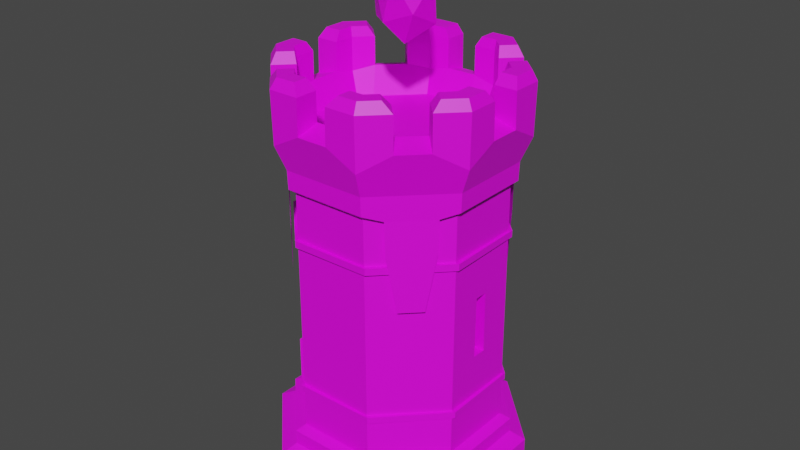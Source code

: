 # Source: LightningTower1.blend  (saved by Blender 2.81.16; exported with 4.5.12 LTS)
import bpy
from mathutils import Matrix  # noqa: F401  (used for matrix-valued properties, if any)

bpy.ops.wm.read_factory_settings(use_empty=True)
scene = bpy.context.scene
scene.name = 'Scene'

# ---- collections
col_collection = bpy.data.collections.new('Collection'); scene.collection.children.link(col_collection)

# ---- images (referenced by path relative to the original .blend; pixels are not part of the script)
import os
ASSET_DIR = os.environ.get("B2B_ASSET_DIR", "")  # directory of the original .blend (textures are referenced by path, not embedded)
HERE = os.path.dirname(os.path.abspath(__file__))  # packed textures are extracted next to this script under _unpacked/

def load_image(name, relpath, width, height, colorspace="sRGB"):
    """Load a texture the original file referenced (path relative to the .blend, or extracted next to this script)."""
    p = next((c for c in (os.path.join(HERE, relpath), os.path.join(ASSET_DIR, relpath)) if relpath and os.path.exists(c)), "")
    if p:
        img = bpy.data.images.load(p, check_existing=True)
        img.name = name
    else:  # same state as the original file: an image datablock whose file is absent (Cycles renders it pink)
        img = bpy.data.images.new(name, width, height)
        img.source = "FILE"
        img.filepath = "//" + (relpath or name)
    img.colorspace_settings.name = colorspace
    return img
img_colorpalette_png_001 = load_image('ColorPalette.png.001', 'ColorPalette.png', 1024, 1024, 'sRGB')

# ---- materials (node trees are filled in below, after node groups)
mat_material_002 = bpy.data.materials.new('Material.002')
mat_material_002.use_transparent_shadow = False

# ---- material node trees
mat_material_002.use_nodes = True; mat_material_002.node_tree.nodes.clear()
_N = mat_material_002.node_tree.nodes; _L = mat_material_002.node_tree.links
n0 = _N.new('ShaderNodeOutputMaterial'); n0.name = 'Material Output'; n0.location = (300, 300)
n1 = _N.new('ShaderNodeBsdfPrincipled'); n1.name = 'Principled BSDF'; n1.location = (10, 300)
n1.distribution = 'GGX'
n1.subsurface_method = 'BURLEY'
n1.inputs[3].default_value = 1.45
n1.inputs[27].default_value = (0.0, 0.0, 0.0, 1.0)
n1.inputs[28].default_value = 1.0
n2 = _N.new('ShaderNodeTexImage'); n2.name = 'Image Texture'; n2.location = (-356, 231)
n2.image = img_colorpalette_png_001
_L.new(n1.outputs[0], n0.inputs[0])
_L.new(n2.outputs[0], n1.inputs[0])
n0.is_active_output = True

# ---- world
world_world = bpy.data.worlds.new('World'); scene.world = world_world
world_world.use_nodes = True; world_world.node_tree.nodes.clear()
_N = world_world.node_tree.nodes; _L = world_world.node_tree.links
n0 = _N.new('ShaderNodeOutputWorld'); n0.name = 'World Output'; n0.location = (300, 300)
n1 = _N.new('ShaderNodeBackground'); n1.name = 'Background'; n1.location = (10, 300)
n1.inputs[0].default_value = (0.05088, 0.05088, 0.05088, 1.0)
_L.new(n1.outputs[0], n0.inputs[0])
n0.is_active_output = True
world_world.color = (0.05088, 0.05088, 0.05088)
world_world.use_sun_shadow = False
world_world.sun_shadow_jitter_overblur = 0.0

# ---- meshes
me_cylinder_003 = bpy.data.meshes.new('Cylinder.003')
me_cylinder_003.from_pydata([(0.3556, 0.9245, -2.895), (0.3556, 0.9245, -0.8954), (0.9046, 0.3913, -2.895), (0.9046, 0.3913, -0.8954), (0.9157, -0.374, -2.895), (0.9157, -0.374, -0.8954), (0.3824, -0.923, -2.895), (0.3824, -0.923, -0.8954), (-0.3829, -0.9341, -2.895), (-0.3829, -0.9341, -0.8954), (-0.9319, -0.4008, -2.895), (-0.9319, -0.4008, -0.8954), (-0.943, 0.3645, -2.895), (-0.943, 0.3645, -0.8954), (-0.4097, 0.9135, -2.895), (-0.4097, 0.9135, -0.8954), (-0.4833, 1.125, -69.4), (-0.4833, 1.125, -84.74), (-1.145, 0.462, -69.4), (-1.145, 0.462, -84.74), (-1.143, -0.4744, -69.4), (-1.143, -0.4744, -84.74), (-0.4805, -1.136, -69.4), (-0.4805, -1.136, -84.74), (0.4559, -1.135, -69.4), (0.4559, -1.135, -84.74), (1.117, -0.4716, -69.4), (1.117, -0.4716, -84.74), (1.116, 0.4648, -69.4), (1.116, 0.4648, -84.74), (0.4531, 1.126, -69.4), (0.4531, 1.126, -84.74), (-0.4263, 0.9881, -67.24), (-1.008, 0.4055, -67.24), (-1.007, -0.4175, -67.24), (0.399, -0.9976, -67.24), (0.9802, -0.415, -67.24), (-0.4239, -0.9986, -67.24), (0.9792, 0.4079, -67.24), (0.3966, 0.9891, -67.24), (-0.08271, 0.892, -34.61), (-0.9105, 0.06204, -34.61), (-0.9105, -0.0738, -34.61), (0.8831, -0.07158, -34.61), (0.8831, 0.06425, -34.61), (0.05313, 0.892, -34.61), (-0.4263, 0.9881, -62.84), (-1.008, 0.4055, -62.84), (-1.007, -0.4175, -62.84), (0.399, -0.9976, -62.84), (0.9802, -0.415, -62.84), (-0.4239, -0.9986, -62.84), (0.9792, 0.4079, -62.84), (0.3966, 0.9891, -62.84), (-0.4117, 0.9529, 19.75), (-0.9723, 0.3909, 19.75), (-0.9713, -0.4028, 19.75), (0.3844, -0.9624, 19.75), (0.9449, -0.4005, 19.75), (-0.4094, -0.9634, 19.75), (0.944, 0.3933, 19.75), (0.382, 0.9538, 19.75), (-0.45, 1.045, 27.15), (-1.064, 0.4289, 27.15), (-1.063, -0.4411, 27.15), (0.4226, -1.054, 27.15), (1.037, -0.4385, 27.15), (-0.4474, -1.055, 27.15), (1.036, 0.4315, 27.15), (0.42, 1.046, 27.15), (-0.3645, 0.8394, 42.32), (-0.8587, 0.344, 42.32), (-0.8578, -0.3556, 42.32), (0.3372, -0.8489, 42.32), (0.8313, -0.3536, 42.32), (-0.3625, -0.8498, 42.32), (0.8305, 0.3461, 42.32), (0.3351, 0.8402, 42.32), (-0.1586, -1.071, 32.0), (0.1338, -1.07, 32.0), (-0.1588, -0.8495, 42.32), (0.1336, -0.8492, 42.32), (0.6376, -0.8609, 32.0), (0.8441, -0.6539, 32.0), (0.481, -0.7048, 42.32), (0.6875, -0.4977, 42.32), (1.052, -0.1497, 32.0), (1.052, 0.1427, 32.0), (0.8311, -0.1499, 42.32), (0.8307, 0.1425, 42.32), (0.8425, 0.6465, 32.0), (0.6355, 0.853, 32.0), (0.6863, 0.4899, 42.32), (0.4793, 0.6964, 42.32), (0.1312, 1.061, 32.0), (-0.1612, 1.061, 32.0), (0.1315, 0.84, 42.32), (-0.1609, 0.8396, 42.32), (-0.6649, 0.8514, 32.0), (-0.8714, 0.6444, 32.0), (-0.5084, 0.6952, 42.32), (-0.7149, 0.4882, 42.32), (-1.08, 0.1401, 32.0), (-1.079, -0.1523, 32.0), (-0.8584, 0.1404, 42.32), (-0.8581, -0.152, 42.32), (-0.8698, -0.656, 32.0), (-0.6628, -0.8625, 32.0), (-0.7136, -0.4995, 42.32), (-0.5066, -0.706, 42.32), (-0.8666, 0.6395, 42.32), (-1.073, 0.4325, 42.32), (-1.072, -0.1523, 42.32), (-1.072, -0.4447, 42.32), (0.8392, -0.6491, 42.32), (1.046, -0.4421, 42.32), (0.1338, -1.063, 42.32), (0.4262, -1.063, 42.32), (0.6306, 0.8481, 42.32), (0.4236, 1.055, 42.32), (-0.658, -0.8577, 42.32), (-0.451, -1.064, 42.32), (1.045, 0.1427, 42.32), (1.045, 0.4351, 42.32), (-0.1612, 1.054, 42.32), (-0.4536, 1.054, 42.32), (-0.1586, -1.064, 42.32), (0.6327, -0.8561, 42.32), (1.045, -0.1497, 42.32), (0.8376, 0.6416, 42.32), (0.1312, 1.054, 42.32), (-0.6601, 0.8465, 42.32), (-1.073, 0.1401, 42.32), (-0.865, -0.6512, 42.32), (-0.6739, 0.4175, 25.47), (-0.781, 0.3114, 25.47), (-0.7797, -0.1734, 25.71), (-0.7817, -0.3242, 25.71), (0.6468, -0.4273, 25.47), (0.7539, -0.3212, 25.47), (0.1547, -0.7715, 25.71), (0.305, -0.7721, 25.47), (0.4093, 0.6565, 25.71), (0.3033, 0.7646, 25.71), (-0.4366, -0.6661, 25.71), (-0.3308, -0.7738, 25.71), (0.7528, 0.1637, 25.71), (0.7542, 0.3146, 25.71), (-0.1821, 0.7621, 25.71), (-0.3322, 0.7625, 25.47), (-0.18, -0.772, 25.71), (0.4106, -0.6645, 25.47), (0.7533, -0.1712, 25.71), (0.6463, 0.42, 25.71), (0.1526, 0.7621, 25.71), (-0.4378, 0.6548, 25.47), (-0.7808, 0.1616, 25.71), (-0.6737, -0.4295, 25.71), (-0.4095, 0.9475, 14.23), (-0.07747, 0.892, -16.02), (-0.9105, 0.05682, -16.02), (-0.967, 0.3887, 14.23), (-0.9105, -0.06856, -16.02), (-0.966, -0.4006, 14.23), (0.3822, -0.9571, 14.23), (0.8831, -0.06637, -16.02), (0.9396, -0.3983, 14.23), (-0.4072, -0.9581, 14.23), (0.9386, 0.3911, 14.23), (0.8831, 0.05901, -16.02), (0.04792, 0.892, -16.02), (0.3798, 0.9485, 14.23), (-0.7153, 0.4886, 33.92), (-0.8574, 0.3435, 32.39), (-0.8587, -0.152, 33.92), (-0.8565, -0.3551, 32.39), (0.6879, -0.4982, 33.92), (0.83, -0.353, 32.39), (0.1335, -0.8498, 33.92), (0.3366, -0.8476, 32.39), (0.4798, 0.6968, 33.92), (0.3346, 0.8389, 32.39), (-0.5071, -0.7064, 33.92), (-0.3619, -0.8485, 32.39), (0.8313, 0.1424, 33.92), (0.8291, 0.3455, 32.39), (-0.1609, 0.8402, 33.92), (-0.364, 0.838, 32.39), (-0.1588, -0.8502, 33.92), (0.4815, -0.7052, 33.92), (0.8317, -0.1499, 33.92), (0.6867, 0.4904, 33.92), (0.1315, 0.8406, 33.92), (-0.5088, 0.6956, 33.92), (-0.8591, 0.1404, 33.92), (-0.7141, -0.4999, 33.92), (-0.1861, 0.7657, 25.71), (-0.7835, 0.164, 25.71), (0.1577, -0.7744, 25.71), (0.7555, -0.173, 25.71), (-0.9105, 0.3692, -61.61), (-0.9105, -0.3809, -61.61), (-0.3876, -0.9016, -61.61), (0.3625, -0.9016, -61.61), (0.8831, -0.3787, -61.61), (-0.3898, 0.892, -61.61), (-0.9105, 0.362, 12.78), (-0.9105, -0.3737, 12.78), (-0.3805, -0.9016, 12.78), (0.3553, -0.9016, 12.78), (0.8831, -0.3716, 12.78), (-0.3826, 0.892, 12.78), (-0.5307, 0.06251, -34.87), (-0.5306, -0.07333, -34.87), (-0.5181, 0.0573, -16.28), (-0.518, -0.06809, -16.28), (0.05357, 0.54, -34.85), (-0.08227, 0.5399, -34.85), (0.04836, 0.5274, -16.26), (-0.07703, 0.5273, -16.26), (0.5226, -0.07203, -34.86), (0.5225, 0.0638, -34.86), (0.51, -0.06682, -16.27), (0.5099, 0.05856, -16.27), (0.3556, 0.9245, -49.43), (0.3556, 0.9245, -47.43), (0.9046, 0.3913, -49.43), (0.9046, 0.3913, -47.43), (0.9157, -0.374, -49.43), (0.9157, -0.374, -47.43), (0.3824, -0.923, -49.43), (0.3824, -0.923, -47.43), (-0.3829, -0.9341, -49.43), (-0.3829, -0.9341, -47.43), (-0.9319, -0.4008, -49.43), (-0.9319, -0.4008, -47.43), (-0.943, 0.3645, -49.43), (-0.943, 0.3645, -47.43), (-0.4097, 0.9135, -49.43), (-0.4097, 0.9135, -47.43), (0.8831, 0.3714, -61.61), (0.3603, 0.892, -61.61), (0.8831, 0.3642, 12.78), (0.3531, 0.892, 12.78), (-0.8779, 0.563, 45.23), (-1.027, 0.4135, 45.23), (-1.024, -0.2179, 45.23), (-1.023, -0.4245, 45.23), (0.8509, -0.5702, 45.23), (0.9983, -0.4225, 45.23), (0.2156, -1.003, 45.23), (0.4011, -1.003, 45.23), (0.555, 0.8593, 45.23), (0.4048, 1.009, 45.23), (-0.5621, -0.8719, 45.23), (-0.4272, -1.007, 45.23), (0.998, 0.206, 45.23), (0.9978, 0.4156, 45.23), (-0.2047, 1.022, 45.23), (-0.4402, 1.021, 45.23), (-0.2365, -1.006, 45.23), (0.5321, -0.8713, 45.23), (0.998, -0.2138, 45.23), (0.8494, 0.5636, 45.23), (0.1928, 1.009, 45.23), (-0.6064, 0.8546, 45.23), (-1.027, 0.2024, 45.23), (-0.8772, -0.5704, 45.23), (-0.7684, 0.4537, 45.23), (-0.8722, 0.3496, 45.23), (-0.8723, -0.2177, 45.23), (-0.8721, -0.3616, 45.23), (0.7426, -0.4622, 45.23), (0.8453, -0.3593, 45.23), (0.2154, -0.8669, 45.23), (0.3446, -0.8667, 45.23), (0.4452, 0.7493, 45.23), (0.3406, 0.8536, 45.23), (-0.4635, -0.773, 45.23), (-0.3695, -0.8667, 45.23), (0.8444, 0.2059, 45.23), (0.8442, 0.3518, 45.23), (-0.2045, 0.849, 45.23), (-0.3685, 0.8488, 45.23), (-0.2367, -0.8666, 45.23), (0.4358, -0.7752, 45.23), (0.8451, -0.214, 45.23), (0.7409, 0.4549, 45.23), (0.193, 0.8534, 45.23), (-0.4843, 0.7328, 45.23), (-0.872, 0.2026, 45.23), (-0.7702, -0.4632, 45.23), (-0.8415, -0.5248, 12.65), (-0.5317, -0.8339, 12.65), (-0.8372, -0.5291, 2.793), (-0.536, -0.8295, 2.793), (-0.7677, -0.5984, -14.06), (-0.6055, -0.7602, -14.06), (-0.6355, -0.7302, -2.667), (-0.6866, -0.6793, -2.667), (-0.6866, -0.6793, 12.65), (0.8182, -0.5176, 12.62), (0.5091, -0.8275, 12.62), (0.8139, -0.522, 2.765), (0.5135, -0.8231, 2.765), (0.7446, -0.5914, -14.09), (0.5828, -0.7537, -14.09), (0.6128, -0.7236, -2.695), (0.6637, -0.6726, -2.695), (0.6637, -0.6726, 12.62), (0.8189, 0.5072, 13.01), (0.509, 0.8163, 13.01), (0.8145, 0.5115, 3.157), (0.5134, 0.812, 3.157), (0.7451, 0.5808, -13.69), (0.5828, 0.7427, -13.69), (0.6129, 0.7127, -2.303), (0.6639, 0.6618, -2.303), (0.6639, 0.6618, 13.01), (-0.8408, 0.5001, 12.99), (-0.5318, 0.8099, 12.99), (-0.8365, 0.5044, 3.129), (-0.5361, 0.8056, 3.129), (-0.7672, 0.5739, -13.72), (-0.6054, 0.7361, -13.72), (-0.6354, 0.706, -2.33), (-0.6863, 0.655, -2.33), (-0.6863, 0.655, 12.99)], [], [(0, 1, 3, 2), (2, 3, 5, 4), (4, 5, 7, 6), (6, 7, 9, 8), (8, 9, 11, 10), (10, 11, 13, 12), (3, 1, 15, 13, 11, 9, 7, 5), (12, 13, 15, 14), (14, 15, 1, 0), (0, 2, 4, 6, 8, 10, 12, 14), (27, 25, 23, 21, 19, 17, 31, 29), (21, 20, 18, 19), (29, 28, 26, 27), (31, 30, 28, 29), (23, 22, 20, 21), (27, 26, 24, 25), (20, 22, 37, 34), (25, 24, 22, 23), (19, 18, 16, 17), (17, 16, 30, 31), (38, 39, 53, 52), (18, 20, 34, 33), (28, 30, 39, 38), (16, 18, 33, 32), (26, 28, 38, 36), (24, 26, 36, 35), (30, 16, 32, 39), (22, 24, 35, 37), (164, 166, 58, 57), (35, 36, 50, 49), (32, 33, 47, 46), (39, 32, 46, 53), (34, 37, 51, 48), (37, 35, 49, 51), (33, 34, 48, 47), (36, 38, 52, 50), (200, 205, 46, 47), (201, 200, 47, 48), (204, 203, 49, 50), (203, 202, 51, 49), (241, 240, 52, 53), (202, 201, 48, 51), (240, 204, 50, 52), (205, 241, 53, 46), (45, 40, 217, 216), (203, 204, 210, 209), (163, 167, 59, 56), (168, 171, 61, 60), (167, 164, 57, 59), (171, 158, 54, 61), (161, 163, 56, 55), (58, 60, 68, 87, 86, 66), (158, 161, 55, 54), (201, 202, 208, 207), (166, 168, 60, 58), (162, 160, 214, 215), (165, 43, 220, 222), (103, 64, 113, 112), (60, 61, 69, 91, 90, 68), (57, 58, 66, 83, 82, 65), (54, 55, 63, 99, 98, 62), (61, 54, 62, 95, 94, 69), (56, 59, 67, 107, 106, 64), (59, 57, 65, 79, 78, 67), (55, 56, 64, 103, 102, 63), (101, 71, 173, 172), (87, 68, 123, 122), (91, 69, 119, 118), (83, 66, 115, 114), (99, 63, 111, 110), (95, 62, 125, 124), (107, 67, 121, 120), (79, 65, 117, 116), (67, 78, 126, 121), (79, 116, 81, 178), (65, 82, 127, 117), (107, 120, 109, 182), (66, 86, 128, 115), (112, 105, 174, 103), (68, 90, 129, 123), (110, 101, 172, 99), (69, 94, 130, 119), (95, 124, 97, 186), (62, 98, 131, 125), (91, 118, 93, 180), (63, 102, 132, 111), (87, 122, 89, 184), (64, 106, 133, 113), (114, 85, 176, 83), (131, 100, 289, 265), (100, 70, 283, 289), (81, 116, 250, 274), (112, 113, 247, 246), (77, 93, 276, 277), (130, 96, 288, 264), (111, 132, 266, 245), (110, 111, 245, 244), (73, 81, 274, 275), (190, 88, 128, 86), (129, 92, 287, 263), (191, 92, 129, 90), (96, 77, 277, 288), (94, 192, 96, 130), (85, 114, 248, 272), (98, 193, 100, 131), (74, 85, 272, 273), (102, 194, 104, 132), (128, 88, 286, 262), (133, 106, 195, 108), (72, 105, 270, 271), (78, 188, 80, 126), (127, 84, 285, 261), (82, 189, 84, 127), (184, 190, 86, 87), (75, 80, 188, 183), (180, 191, 90, 91), (105, 72, 175, 174), (77, 96, 192, 181), (95, 186, 192, 94), (85, 74, 177, 176), (99, 172, 193, 98), (73, 84, 189, 179), (81, 73, 179, 178), (70, 100, 193, 187), (103, 174, 194, 102), (93, 77, 181, 180), (107, 182, 195, 106), (74, 88, 190, 177), (109, 75, 183, 182), (71, 104, 194, 173), (79, 178, 188, 78), (89, 76, 185, 184), (83, 176, 189, 82), (76, 92, 191, 185), (97, 70, 187, 186), (72, 108, 195, 175), (211, 206, 161, 158), (206, 207, 163, 161), (209, 210, 166, 164), (208, 209, 164, 167), (242, 243, 171, 168), (207, 208, 167, 163), (210, 242, 168, 166), (243, 211, 158, 171), (205, 200, 206, 211), (135, 134, 172, 173), (137, 136, 174, 175), (139, 138, 176, 177), (141, 140, 178, 179), (143, 142, 180, 181), (145, 144, 182, 183), (147, 146, 184, 185), (149, 148, 186, 187), (150, 145, 183, 188), (140, 150, 188, 178), (151, 141, 179, 189), (138, 151, 189, 176), (152, 139, 177, 190), (146, 152, 190, 184), (153, 147, 185, 191), (142, 153, 191, 180), (154, 143, 181, 192), (148, 154, 192, 186), (155, 149, 187, 193), (134, 155, 193, 172), (156, 135, 173, 194), (136, 156, 194, 174), (157, 137, 175, 195), (144, 157, 195, 182), (148, 149, 196), (327, 319, 161), (134, 135, 197, 156, 136, 137, 157, 144, 145, 150, 140, 198, 141, 151, 138, 139, 199, 152, 146, 147, 153, 142, 143, 154, 148, 196, 149, 155), (135, 156, 197), (163, 292, 300), (140, 141, 198), (139, 152, 199), (42, 41, 200, 201), (44, 43, 204, 240), (40, 45, 241, 205), (160, 162, 207, 206), (165, 169, 242, 210), (170, 159, 211, 243), (159, 40, 205, 211), (41, 160, 206, 200), (45, 170, 243, 241), (162, 42, 201, 207), (43, 165, 210, 204), (169, 44, 240, 242), (203, 209, 208, 202), (212, 213, 215, 214), (41, 42, 213, 212), (42, 162, 215, 213), (160, 41, 212, 214), (216, 217, 219, 218), (170, 45, 216, 218), (40, 159, 219, 217), (159, 170, 218, 219), (220, 221, 223, 222), (169, 165, 222, 223), (44, 169, 223, 221), (43, 44, 221, 220), (224, 225, 227, 226), (226, 227, 229, 228), (228, 229, 231, 230), (230, 231, 233, 232), (232, 233, 235, 234), (234, 235, 237, 236), (227, 225, 239, 237, 235, 233, 231, 229), (236, 237, 239, 238), (238, 239, 225, 224), (224, 226, 228, 230, 232, 234, 236, 238), (241, 243, 242, 240), (269, 268, 244, 245), (271, 270, 246, 247), (273, 272, 248, 249), (275, 274, 250, 251), (277, 276, 252, 253), (279, 278, 254, 255), (281, 280, 256, 257), (283, 282, 258, 259), (284, 279, 255, 260), (285, 275, 251, 261), (286, 273, 249, 262), (287, 281, 257, 263), (288, 277, 253, 264), (289, 283, 259, 265), (290, 269, 245, 266), (291, 271, 247, 267), (119, 130, 264, 253), (75, 109, 278, 279), (114, 115, 249, 248), (132, 104, 290, 266), (76, 89, 280, 281), (116, 117, 251, 250), (93, 118, 252, 276), (115, 128, 262, 249), (104, 71, 269, 290), (133, 108, 291, 267), (70, 97, 282, 283), (118, 119, 253, 252), (121, 126, 260, 255), (80, 75, 279, 284), (120, 121, 255, 254), (109, 120, 254, 278), (108, 72, 271, 291), (122, 123, 257, 256), (113, 133, 267, 247), (84, 73, 275, 285), (124, 125, 259, 258), (89, 122, 256, 280), (125, 131, 265, 259), (101, 110, 244, 268), (88, 74, 273, 286), (97, 124, 258, 282), (123, 129, 263, 257), (126, 80, 284, 260), (71, 101, 268, 269), (105, 112, 246, 270), (117, 127, 261, 251), (92, 76, 281, 287), (292, 294, 299, 300), (294, 296, 299), (299, 298, 300), (298, 295, 293, 300), (296, 297, 298, 299), (297, 295, 298), (301, 309, 308, 303), (303, 308, 305), (308, 309, 307), (307, 309, 302, 304), (305, 308, 307, 306), (306, 307, 304), (301, 166, 164, 302, 309), (310, 312, 317, 318), (312, 314, 317), (317, 316, 318), (316, 313, 311, 318), (314, 315, 316, 317), (315, 313, 316), (319, 327, 326, 321), (321, 326, 323), (326, 327, 325), (325, 327, 320, 322), (323, 326, 325, 324), (324, 325, 322), (168, 310, 318), (300, 293, 167, 163), (171, 168, 318, 311), (158, 320, 327, 161)])
_uv = me_cylinder_003.uv_layers.new(name='UVMap')
_uv.uv.foreach_set('vector', [0.5502, 0.03827, 0.5502, 0.03827, 0.5502, 0.03827, 0.5502, 0.03827, 0.5502, 0.03827, 0.5502, 0.03827, 0.5502, 0.03827, 0.5502, 0.03827, 0.5502, 0.03827, 0.5502, 0.03827, 0.5502, 0.03827, 0.5502, 0.03827, 0.5502, 0.03827, 0.5502, 0.03827, 0.5502, 0.03827, 0.5502, 0.03827, 0.5502, 0.03827, 0.5502, 0.03827, 0.5502, 0.03827, 0.5502, 0.03827, 0.5502, 0.03827, 0.5502, 0.03827, 0.5502, 0.03827, 0.5502, 0.03827, 0.5502, 0.03827, 0.5502, 0.03827, 0.5502, 0.03827, 0.5502, 0.03827, 0.5502, 0.03827, 0.5502, 0.03827, 0.5502, 0.03827, 0.5502, 0.03827, 0.5502, 0.03827, 0.5502, 0.03827, 0.5502, 0.03827, 0.5502, 0.03827, 0.5502, 0.03827, 0.5502, 0.03827, 0.5502, 0.03827, 0.5502, 0.03827, 0.5502, 0.03827, 0.5502, 0.03827, 0.5502, 0.03827, 0.5502, 0.03827, 0.5502, 0.03827, 0.5502, 0.03827, 0.5502, 0.03827, 0.5502, 0.03827, 0.04328, 0.8737, 0.04328, 0.8737, 0.04328, 0.8737, 0.04328, 0.8737, 0.04328, 0.8737, 0.04328, 0.8737, 0.04328, 0.8737, 0.04328, 0.8737, 0.04328, 0.8737, 0.04328, 0.8737, 0.04328, 0.8737, 0.04328, 0.8737, 0.04328, 0.8737, 0.04328, 0.8737, 0.04328, 0.8737, 0.04328, 0.8737, 0.04328, 0.8737, 0.04328, 0.8737, 0.04328, 0.8737, 0.04328, 0.8737, 0.04328, 0.8737, 0.04328, 0.8737, 0.04328, 0.8737, 0.04328, 0.8737, 0.04328, 0.8737, 0.04328, 0.8737, 0.04328, 0.8737, 0.04328, 0.8737, 0.04328, 0.8737, 0.04328, 0.8737, 0.04328, 0.8737, 0.04328, 0.8737, 0.04328, 0.8737, 0.04328, 0.8737, 0.04328, 0.8737, 0.04328, 0.8737, 0.04328, 0.8737, 0.04328, 0.8737, 0.04328, 0.8737, 0.04328, 0.8737, 0.04328, 0.8737, 0.04328, 0.8737, 0.04328, 0.8737, 0.04328, 0.8737, 0.04328, 0.8737, 0.04328, 0.8737, 0.04328, 0.8737, 0.04328, 0.8737, 0.04328, 0.8737, 0.04328, 0.8737, 0.04328, 0.8737, 0.04328, 0.8737, 0.04328, 0.8737, 0.04328, 0.8737, 0.04328, 0.8737, 0.04328, 0.8737, 0.04328, 0.8737, 0.04328, 0.8737, 0.04328, 0.8737, 0.04328, 0.8737, 0.04328, 0.8737, 0.04328, 0.8737, 0.04328, 0.8737, 0.04328, 0.8737, 0.04328, 0.8737, 0.04328, 0.8737, 0.04328, 0.8737, 0.04328, 0.8737, 0.04328, 0.8737, 0.04328, 0.8737, 0.04328, 0.8737, 0.04328, 0.8737, 0.04328, 0.8737, 0.04328, 0.8737, 0.04328, 0.8737, 0.04328, 0.8737, 0.04328, 0.8737, 0.04328, 0.8737, 0.04328, 0.8737, 0.04328, 0.8737, 0.04328, 0.8737, 0.04328, 0.8737, 0.04328, 0.8737, 0.04328, 0.8737, 0.04328, 0.8737, 0.04328, 0.8737, 0.04328, 0.8737, 0.04328, 0.8737, 0.04328, 0.8737, 0.04328, 0.8737, 0.04328, 0.8737, 0.04328, 0.8737, 0.04328, 0.8737, 0.04328, 0.8737, 0.04328, 0.8737, 0.04328, 0.8737, 0.04328, 0.8737, 0.04328, 0.8737, 0.04328, 0.8737, 0.04328, 0.8737, 0.04328, 0.8737, 0.04328, 0.8737, 0.04328, 0.8737, 0.04328, 0.8737, 0.04328, 0.8737, 0.04328, 0.8737, 0.04328, 0.8737, 0.04328, 0.8737, 0.04328, 0.8737, 0.04328, 0.8737, 0.04328, 0.8737, 0.04328, 0.8737, 0.04328, 0.8737, 0.04328, 0.8737, 0.04328, 0.8737, 0.04328, 0.8737, 0.04328, 0.8737, 0.04328, 0.8737, 0.04328, 0.8737, 0.04328, 0.8737, 0.04328, 0.8737, 0.04328, 0.8737, 0.04328, 0.8737, 0.04328, 0.8737, 0.04328, 0.8737, 0.04328, 0.8737, 0.04328, 0.8737, 0.04328, 0.8737, 0.04328, 0.8737, 0.04328, 0.8737, 0.04328, 0.8737, 0.04328, 0.8737, 0.04328, 0.8737, 0.04328, 0.8737, 0.04328, 0.8737, 0.04328, 0.8737, 0.04328, 0.8737, 0.04328, 0.8737, 0.04328, 0.8737, 0.04328, 0.8737, 0.04328, 0.8737, 0.04328, 0.8737, 0.04328, 0.8737, 0.04328, 0.8737, 0.04328, 0.8737, 0.04328, 0.8737, 0.04328, 0.8737, 0.04328, 0.8737, 0.04328, 0.8737, 0.04328, 0.8737, 0.04328, 0.8737, 0.04328, 0.8737, 0.04328, 0.8737, 0.04328, 0.8737, 0.04328, 0.8737, 0.04328, 0.8737, 0.04328, 0.8737, 0.04328, 0.8737, 0.04328, 0.8737, 0.04328, 0.8737, 0.04328, 0.8737, 0.04328, 0.8737, 0.04328, 0.8737, 0.04328, 0.8737, 0.04328, 0.8737, 0.04328, 0.8737, 0.04328, 0.8737, 0.04328, 0.8737, 0.04328, 0.8737, 0.04328, 0.8737, 0.04328, 0.8737, 0.04328, 0.8737, 0.04328, 0.8737, 0.04328, 0.8737, 0.04328, 0.8737, 0.04328, 0.8737, 0.04328, 0.8737, 0.04328, 0.8737, 0.04328, 0.8737, 0.04328, 0.8737, 0.04328, 0.8737, 0.04328, 0.8737, 0.04328, 0.8737, 0.04328, 0.8737, 0.04328, 0.8737, 0.04328, 0.8737, 0.04328, 0.8737, 0.04328, 0.8737, 0.04328, 0.8737, 0.04328, 0.8737, 0.04328, 0.8737, 0.04328, 0.8737, 0.04328, 0.8737, 0.04328, 0.8737, 0.04328, 0.8737, 0.04328, 0.8737, 0.04328, 0.8737, 0.04328, 0.8737, 0.04328, 0.8737, 0.04328, 0.8737, 0.04328, 0.8737, 0.04328, 0.8737, 0.04328, 0.8737, 0.04328, 0.8737, 0.04328, 0.8737, 0.04328, 0.8737, 0.04328, 0.8737, 0.04328, 0.8737, 0.04328, 0.8737, 0.04328, 0.8737, 0.04328, 0.8737, 0.04328, 0.8737, 0.04328, 0.8737, 0.04328, 0.8737, 0.04328, 0.8737, 0.04328, 0.8737, 0.04328, 0.8737, 0.04328, 0.8737, 0.04328, 0.8737, 0.04328, 0.8737, 0.04328, 0.8737, 0.04328, 0.8737, 0.04328, 0.8737, 0.04328, 0.8737, 0.04328, 0.8737, 0.04328, 0.8737, 0.04328, 0.8737, 0.04328, 0.8737, 0.04328, 0.8737, 0.04328, 0.8737, 0.04328, 0.8737, 0.04328, 0.8737, 0.04328, 0.8737, 0.04328, 0.8737, 0.04328, 0.8737, 0.04328, 0.8737, 0.04328, 0.8737, 0.04328, 0.8737, 0.04328, 0.8737, 0.04328, 0.8737, 0.04328, 0.8737, 0.04328, 0.8737, 0.04328, 0.8737, 0.04328, 0.8737, 0.04328, 0.8737, 0.04328, 0.8737, 0.04328, 0.8737, 0.04328, 0.8737, 0.04328, 0.8737, 0.04328, 0.8737, 0.04328, 0.8737, 0.04328, 0.8737, 0.04328, 0.8737, 0.04328, 0.8737, 0.04328, 0.8737, 0.04328, 0.8737, 0.04328, 0.8737, 0.04328, 0.8737, 0.04328, 0.8737, 0.04328, 0.8737, 0.04328, 0.8737, 0.04328, 0.8737, 0.04328, 0.8737, 0.04328, 0.8737, 0.04328, 0.8737, 0.04328, 0.8737, 0.04328, 0.8737, 0.04328, 0.8737, 0.04328, 0.8737, 0.04328, 0.8737, 0.04328, 0.8737, 0.04328, 0.8737, 0.04328, 0.8737, 0.04328, 0.8737, 0.04328, 0.8737, 0.04328, 0.8737, 0.04328, 0.8737, 0.04328, 0.8737, 0.04328, 0.8737, 0.04328, 0.8737, 0.04328, 0.8737, 0.04328, 0.8737, 0.04328, 0.8737, 0.04328, 0.8737, 0.04328, 0.8737, 0.04328, 0.8737, 0.04328, 0.8737, 0.04328, 0.8737, 0.04328, 0.8737, 0.04328, 0.8737, 0.04328, 0.8737, 0.04328, 0.8737, 0.04328, 0.8737, 0.04328, 0.8737, 0.04328, 0.8737, 0.04328, 0.8737, 0.04328, 0.8737, 0.04328, 0.8737, 0.04328, 0.8737, 0.04328, 0.8737, 0.04328, 0.8737, 0.04328, 0.8737, 0.04328, 0.8737, 0.04328, 0.8737, 0.04328, 0.8737, 0.04328, 0.8737, 0.04328, 0.8737, 0.04328, 0.8737, 0.04328, 0.8737, 0.04328, 0.8737, 0.04328, 0.8737, 0.04328, 0.8737, 0.04328, 0.8737, 0.04328, 0.8737, 0.04328, 0.8737, 0.04328, 0.8737, 0.04328, 0.8737, 0.04328, 0.8737, 0.04328, 0.8737, 0.04328, 0.8737, 0.04328, 0.8737, 0.04328, 0.8737, 0.04328, 0.8737, 0.04328, 0.8737, 0.04328, 0.8737, 0.04328, 0.8737, 0.04328, 0.8737, 0.04328, 0.8737, 0.04328, 0.8737, 0.04328, 0.8737, 0.04328, 0.8737, 0.04328, 0.8737, 0.04328, 0.8737, 0.04328, 0.8737, 0.04328, 0.8737, 0.04328, 0.8737, 0.04328, 0.8737, 0.04328, 0.8737, 0.04328, 0.8737, 0.04328, 0.8737, 0.04328, 0.8737, 0.04328, 0.8737, 0.04328, 0.8737, 0.04328, 0.8737, 0.04328, 0.8737, 0.04328, 0.8737, 0.04328, 0.8737, 0.04328, 0.8737, 0.04328, 0.8737, 0.04328, 0.8737, 0.04328, 0.8737, 0.04328, 0.8737, 0.04328, 0.8737, 0.04328, 0.8737, 0.04328, 0.8737, 0.04328, 0.8737, 0.04328, 0.8737, 0.04328, 0.8737, 0.04328, 0.8737, 0.04328, 0.8737, 0.04328, 0.8737, 0.04328, 0.8737, 0.04328, 0.8737, 0.04328, 0.8737, 0.04328, 0.8737, 0.04328, 0.8737, 0.04328, 0.8737, 0.04328, 0.8737, 0.04328, 0.8737, 0.04328, 0.8737, 0.04328, 0.8737, 0.04328, 0.8737, 0.04328, 0.8737, 0.04328, 0.8737, 0.04328, 0.8737, 0.04328, 0.8737, 0.04328, 0.8737, 0.04328, 0.8737, 0.04328, 0.8737, 0.04328, 0.8737, 0.04328, 0.8737, 0.04328, 0.8737, 0.04328, 0.8737, 0.04328, 0.8737, 0.04328, 0.8737, 0.04328, 0.8737, 0.04328, 0.8737, 0.04328, 0.8737, 0.04328, 0.8737, 0.04328, 0.8737, 0.04328, 0.8737, 0.04328, 0.8737, 0.04328, 0.8737, 0.04328, 0.8737, 0.04328, 0.8737, 0.04328, 0.8737, 0.04328, 0.8737, 0.04328, 0.8737, 0.04328, 0.8737, 0.04328, 0.8737, 0.04328, 0.8737, 0.04328, 0.8737, 0.04328, 0.8737, 0.04328, 0.8737, 0.04328, 0.8737, 0.04328, 0.8737, 0.04328, 0.8737, 0.04328, 0.8737, 0.04328, 0.8737, 0.04328, 0.8737, 0.04328, 0.8737, 0.04328, 0.8737, 0.04328, 0.8737, 0.04328, 0.8737, 0.04328, 0.8737, 0.04328, 0.8737, 0.04328, 0.8737, 0.04328, 0.8737, 0.04328, 0.8737, 0.04328, 0.8737, 0.04328, 0.8737, 0.04328, 0.8737, 0.04328, 0.8737, 0.04328, 0.8737, 0.04328, 0.8737, 0.04328, 0.8737, 0.04328, 0.8737, 0.04328, 0.8737, 0.04328, 0.8737, 0.04328, 0.8737, 0.04328, 0.8737, 0.04328, 0.8737, 0.04328, 0.8737, 0.04328, 0.8737, 0.04328, 0.8737, 0.04328, 0.8737, 0.04328, 0.8737, 0.04328, 0.8737, 0.04328, 0.8737, 0.04328, 0.8737, 0.04328, 0.8737, 0.04328, 0.8737, 0.04328, 0.8737, 0.04328, 0.8737, 0.04328, 0.8737, 0.04328, 0.8737, 0.04328, 0.8737, 0.04328, 0.8737, 0.04328, 0.8737, 0.04328, 0.8737, 0.04328, 0.8737, 0.04328, 0.8737, 0.04328, 0.8737, 0.04328, 0.8737, 0.04328, 0.8737, 0.04328, 0.8737, 0.04328, 0.8737, 0.04328, 0.8737, 0.04328, 0.8737, 0.04328, 0.8737, 0.04328, 0.8737, 0.04328, 0.8737, 0.04328, 0.8737, 0.04328, 0.8737, 0.04328, 0.8737, 0.04328, 0.8737, 0.04328, 0.8737, 0.04328, 0.8737, 0.04328, 0.8737, 0.04328, 0.8737, 0.04328, 0.8737, 0.04328, 0.8737, 0.04328, 0.8737, 0.04328, 0.8737, 0.04328, 0.8737, 0.04328, 0.8737, 0.04328, 0.8737, 0.04328, 0.8737, 0.04328, 0.8737, 0.04328, 0.8737, 0.04328, 0.8737, 0.04328, 0.8737, 0.04328, 0.8737, 0.04328, 0.8737, 0.04328, 0.8737, 0.04328, 0.8737, 0.04328, 0.8737, 0.04328, 0.8737, 0.04328, 0.8737, 0.04328, 0.8737, 0.04328, 0.8737, 0.04328, 0.8737, 0.04328, 0.8737, 0.04328, 0.8737, 0.04328, 0.8737, 0.04328, 0.8737, 0.04328, 0.8737, 0.04328, 0.8737, 0.04328, 0.8737, 0.04328, 0.8737, 0.04328, 0.8737, 0.04328, 0.8737, 0.04328, 0.8737, 0.04328, 0.8737, 0.04328, 0.8737, 0.04328, 0.8737, 0.04328, 0.8737, 0.04328, 0.8737, 0.04328, 0.8737, 0.04328, 0.8737, 0.04328, 0.8737, 0.04328, 0.8737, 0.04328, 0.8737, 0.04328, 0.8737, 0.04328, 0.8737, 0.04328, 0.8737, 0.04328, 0.8737, 0.04328, 0.8737, 0.04328, 0.8737, 0.04328, 0.8737, 0.04328, 0.8737, 0.04328, 0.8737, 0.04328, 0.8737, 0.04328, 0.8737, 0.04328, 0.8737, 0.04328, 0.8737, 0.04328, 0.8737, 0.04328, 0.8737, 0.04328, 0.8737, 0.04328, 0.8737, 0.04328, 0.8737, 0.04328, 0.8737, 0.04328, 0.8737, 0.04328, 0.8737, 0.04328, 0.8737, 0.04328, 0.8737, 0.04328, 0.8737, 0.04328, 0.8737, 0.04328, 0.8737, 0.04328, 0.8737, 0.04328, 0.8737, 0.04328, 0.8737, 0.04328, 0.8737, 0.04328, 0.8737, 0.04328, 0.8737, 0.04328, 0.8737, 0.04328, 0.8737, 0.04328, 0.8737, 0.04328, 0.8737, 0.04328, 0.8737, 0.04328, 0.8737, 0.04328, 0.8737, 0.04328, 0.8737, 0.04328, 0.8737, 0.04328, 0.8737, 0.04328, 0.8737, 0.04328, 0.8737, 0.04328, 0.8737, 0.04328, 0.8737, 0.04328, 0.8737, 0.04328, 0.8737, 0.04328, 0.8737, 0.04328, 0.8737, 0.04328, 0.8737, 0.04328, 0.8737, 0.04328, 0.8737, 0.04328, 0.8737, 0.04328, 0.8737, 0.04328, 0.8737, 0.04328, 0.8737, 0.04328, 0.8737, 0.04328, 0.8737, 0.04328, 0.8737, 0.04328, 0.8737, 0.04328, 0.8737, 0.04328, 0.8737, 0.04328, 0.8737, 0.04328, 0.8737, 0.04328, 0.8737, 0.04328, 0.8737, 0.04328, 0.8737, 0.04328, 0.8737, 0.04328, 0.8737, 0.04328, 0.8737, 0.04328, 0.8737, 0.04328, 0.8737, 0.04328, 0.8737, 0.04328, 0.8737, 0.04328, 0.8737, 0.04328, 0.8737, 0.04328, 0.8737, 0.04328, 0.8737, 0.04328, 0.8737, 0.04328, 0.8737, 0.04328, 0.8737, 0.04328, 0.8737, 0.04328, 0.8737, 0.04328, 0.8737, 0.04328, 0.8737, 0.04328, 0.8737, 0.04328, 0.8737, 0.04328, 0.8737, 0.04328, 0.8737, 0.04328, 0.8737, 0.04328, 0.8737, 0.04328, 0.8737, 0.04328, 0.8737, 0.04328, 0.8737, 0.04328, 0.8737, 0.04328, 0.8737, 0.04328, 0.8737, 0.04328, 0.8737, 0.04328, 0.8737, 0.04328, 0.8737, 0.04328, 0.8737, 0.04328, 0.8737, 0.04328, 0.8737, 0.04328, 0.8737, 0.04328, 0.8737, 0.04328, 0.8737, 0.04328, 0.8737, 0.04328, 0.8737, 0.04328, 0.8737, 0.04328, 0.8737, 0.04328, 0.8737, 0.04328, 0.8737, 0.04328, 0.8737, 0.04328, 0.8737, 0.04328, 0.8737, 0.04328, 0.8737, 0.04328, 0.8737, 0.04328, 0.8737, 0.04328, 0.8737, 0.04328, 0.8737, 0.04328, 0.8737, 0.04328, 0.8737, 0.04328, 0.8737, 0.04328, 0.8737, 0.04328, 0.8737, 0.04328, 0.8737, 0.04328, 0.8737, 0.04328, 0.8737, 0.04328, 0.8737, 0.04328, 0.8737, 0.04328, 0.8737, 0.04328, 0.8737, 0.04328, 0.8737, 0.04328, 0.8737, 0.04328, 0.8737, 0.04328, 0.8737, 0.04328, 0.8737, 0.04328, 0.8737, 0.04328, 0.8737, 0.04328, 0.8737, 0.04328, 0.8737, 0.04328, 0.8737, 0.04328, 0.8737, 0.04328, 0.8737, 0.04328, 0.8737, 0.8475, 0.6209, 0.8475, 0.6209, 0.8475, 0.6209, 0.9429, 0.6219, 0.9429, 0.6219, 0.9429, 0.6219, 0.9429, 0.6219, 0.9429, 0.6219, 0.9429, 0.6219, 0.9429, 0.6219, 0.9429, 0.6219, 0.9429, 0.6219, 0.9429, 0.6219, 0.9429, 0.6219, 0.9429, 0.6219, 0.9429, 0.6219, 0.9429, 0.6219, 0.9429, 0.6219, 0.9429, 0.6219, 0.9429, 0.6219, 0.9429, 0.6219, 0.9429, 0.6219, 0.9429, 0.6219, 0.9429, 0.6219, 0.9429, 0.6219, 0.9429, 0.6219, 0.9429, 0.6219, 0.9429, 0.6219, 0.9429, 0.6219, 0.9429, 0.6219, 0.9429, 0.6219, 0.04328, 0.8737, 0.04328, 0.8737, 0.04328, 0.8737, 0.843, 0.6204, 0.843, 0.6204, 0.843, 0.6204, 0.04328, 0.8737, 0.04328, 0.8737, 0.04328, 0.8737, 0.04328, 0.8737, 0.04328, 0.8737, 0.04328, 0.8737, 0.04328, 0.8737, 0.04328, 0.8737, 0.04328, 0.8737, 0.04328, 0.8737, 0.04328, 0.8737, 0.04328, 0.8737, 0.04328, 0.8737, 0.04328, 0.8737, 0.04328, 0.8737, 0.04328, 0.8737, 0.04328, 0.8737, 0.04328, 0.8737, 0.04328, 0.8737, 0.04328, 0.8737, 0.04328, 0.8737, 0.04328, 0.8737, 0.04328, 0.8737, 0.04328, 0.8737, 0.04328, 0.8737, 0.04328, 0.8737, 0.04328, 0.8737, 0.04328, 0.8737, 0.04328, 0.8737, 0.04328, 0.8737, 0.04328, 0.8737, 0.04328, 0.8737, 0.04328, 0.8737, 0.04328, 0.8737, 0.04328, 0.8737, 0.04328, 0.8737, 0.04328, 0.8737, 0.04328, 0.8737, 0.04328, 0.8737, 0.04328, 0.8737, 0.04328, 0.8737, 0.04328, 0.8737, 0.04328, 0.8737, 0.04328, 0.8737, 0.04328, 0.8737, 0.04328, 0.8737, 0.04328, 0.8737, 0.04328, 0.8737, 0.04328, 0.8737, 0.04328, 0.8737, 0.04328, 0.8737, 0.04328, 0.8737, 0.04328, 0.8737, 0.04328, 0.8737, 0.04328, 0.8737, 0.04328, 0.8737, 0.04328, 0.8737, 0.04328, 0.8737, 0.04328, 0.8737, 0.04328, 0.8737, 0.04328, 0.8737, 0.04328, 0.8737, 0.04328, 0.8737, 0.04328, 0.8737, 0.04328, 0.8737, 0.04328, 0.8737, 0.04328, 0.8737, 0.04328, 0.8737, 0.04328, 0.8737, 0.04328, 0.8737, 0.04328, 0.8737, 0.04328, 0.8737, 0.04328, 0.8737, 0.04328, 0.8737, 0.04328, 0.8737, 0.04328, 0.8737, 0.04328, 0.8737, 0.04328, 0.8737, 0.04328, 0.8737, 0.04328, 0.8737, 0.04328, 0.8737, 0.04328, 0.8737, 0.04328, 0.8737, 0.04328, 0.8737, 0.04328, 0.8737, 0.04328, 0.8737, 0.04328, 0.8737, 0.04328, 0.8737, 0.04328, 0.8737, 0.04328, 0.8737, 0.04328, 0.8737, 0.04328, 0.8737, 0.04328, 0.8737, 0.04328, 0.8737, 0.04328, 0.8737, 0.04328, 0.8737, 0.04328, 0.8737, 0.04328, 0.8737, 0.04328, 0.8737, 0.04328, 0.8737, 0.04328, 0.8737, 0.04328, 0.8737, 0.04328, 0.8737, 0.04328, 0.8737, 0.04328, 0.8737, 0.04328, 0.8737, 0.5502, 0.03827, 0.5502, 0.03827, 0.5502, 0.03827, 0.5502, 0.03827, 0.5502, 0.03827, 0.5502, 0.03827, 0.5502, 0.03827, 0.5502, 0.03827, 0.5502, 0.03827, 0.5502, 0.03827, 0.5502, 0.03827, 0.5502, 0.03827, 0.5502, 0.03827, 0.5502, 0.03827, 0.5502, 0.03827, 0.5502, 0.03827, 0.5502, 0.03827, 0.5502, 0.03827, 0.5502, 0.03827, 0.5502, 0.03827, 0.5502, 0.03827, 0.5502, 0.03827, 0.5502, 0.03827, 0.5502, 0.03827, 0.5502, 0.03827, 0.5502, 0.03827, 0.5502, 0.03827, 0.5502, 0.03827, 0.5502, 0.03827, 0.5502, 0.03827, 0.5502, 0.03827, 0.5502, 0.03827, 0.5502, 0.03827, 0.5502, 0.03827, 0.5502, 0.03827, 0.5502, 0.03827, 0.5502, 0.03827, 0.5502, 0.03827, 0.5502, 0.03827, 0.5502, 0.03827, 0.5502, 0.03827, 0.5502, 0.03827, 0.5502, 0.03827, 0.5502, 0.03827, 0.5502, 0.03827, 0.5502, 0.03827, 0.5502, 0.03827, 0.5502, 0.03827, 0.04328, 0.8737, 0.04328, 0.8737, 0.04328, 0.8737, 0.04328, 0.8737, 0.04328, 0.8737, 0.04328, 0.8737, 0.04328, 0.8737, 0.04328, 0.8737, 0.04328, 0.8737, 0.04328, 0.8737, 0.04328, 0.8737, 0.04328, 0.8737, 0.04328, 0.8737, 0.04328, 0.8737, 0.04328, 0.8737, 0.04328, 0.8737, 0.04328, 0.8737, 0.04328, 0.8737, 0.04328, 0.8737, 0.04328, 0.8737, 0.04328, 0.8737, 0.04328, 0.8737, 0.04328, 0.8737, 0.04328, 0.8737, 0.04328, 0.8737, 0.04328, 0.8737, 0.04328, 0.8737, 0.04328, 0.8737, 0.04328, 0.8737, 0.04328, 0.8737, 0.04328, 0.8737, 0.04328, 0.8737, 0.04328, 0.8737, 0.04328, 0.8737, 0.04328, 0.8737, 0.04328, 0.8737, 0.04328, 0.8737, 0.04328, 0.8737, 0.04328, 0.8737, 0.04328, 0.8737, 0.04328, 0.8737, 0.04328, 0.8737, 0.04328, 0.8737, 0.04328, 0.8737, 0.04328, 0.8737, 0.04328, 0.8737, 0.04328, 0.8737, 0.04328, 0.8737, 0.04328, 0.8737, 0.04328, 0.8737, 0.04328, 0.8737, 0.04328, 0.8737, 0.04328, 0.8737, 0.04328, 0.8737, 0.04328, 0.8737, 0.04328, 0.8737, 0.04328, 0.8737, 0.04328, 0.8737, 0.04328, 0.8737, 0.04328, 0.8737, 0.04328, 0.8737, 0.04328, 0.8737, 0.04328, 0.8737, 0.04328, 0.8737, 0.04328, 0.8737, 0.04328, 0.8737, 0.04328, 0.8737, 0.04328, 0.8737, 0.04328, 0.8737, 0.04328, 0.8737, 0.04328, 0.8737, 0.04328, 0.8737, 0.04328, 0.8737, 0.04328, 0.8737, 0.04328, 0.8737, 0.04328, 0.8737, 0.04328, 0.8737, 0.04328, 0.8737, 0.04328, 0.8737, 0.04328, 0.8737, 0.04328, 0.8737, 0.04328, 0.8737, 0.04328, 0.8737, 0.04328, 0.8737, 0.04328, 0.8737, 0.04328, 0.8737, 0.04328, 0.8737, 0.04328, 0.8737, 0.04328, 0.8737, 0.04328, 0.8737, 0.04328, 0.8737, 0.04328, 0.8737, 0.04328, 0.8737, 0.04328, 0.8737, 0.04328, 0.8737, 0.04328, 0.8737, 0.04328, 0.8737, 0.04328, 0.8737, 0.04328, 0.8737, 0.04328, 0.8737, 0.04328, 0.8737, 0.04328, 0.8737, 0.04328, 0.8737, 0.04328, 0.8737, 0.04328, 0.8737, 0.04328, 0.8737, 0.04328, 0.8737, 0.04328, 0.8737, 0.04328, 0.8737, 0.04328, 0.8737, 0.04328, 0.8737, 0.04328, 0.8737, 0.04328, 0.8737, 0.04328, 0.8737, 0.04328, 0.8737, 0.04328, 0.8737, 0.04328, 0.8737, 0.04328, 0.8737, 0.04328, 0.8737, 0.04328, 0.8737, 0.04328, 0.8737, 0.04328, 0.8737, 0.04328, 0.8737, 0.04328, 0.8737, 0.04328, 0.8737, 0.04328, 0.8737, 0.04328, 0.8737, 0.04328, 0.8737, 0.04328, 0.8737, 0.04328, 0.8737, 0.04328, 0.8737, 0.04328, 0.8737, 0.04328, 0.8737, 0.04328, 0.8737, 0.04328, 0.8737, 0.04328, 0.8737, 0.04328, 0.8737, 0.04328, 0.8737, 0.04328, 0.8737, 0.04328, 0.8737, 0.04328, 0.8737, 0.04328, 0.8737, 0.04328, 0.8737, 0.04328, 0.8737, 0.04328, 0.8737, 0.04328, 0.8737, 0.04328, 0.8737, 0.04328, 0.8737, 0.04328, 0.8737, 0.04328, 0.8737, 0.04328, 0.8737, 0.04328, 0.8737, 0.04328, 0.8737, 0.04328, 0.8737, 0.04328, 0.8737, 0.04328, 0.8737, 0.04328, 0.8737, 0.04328, 0.8737, 0.04328, 0.8737, 0.04328, 0.8737, 0.04328, 0.8737, 0.04328, 0.8737, 0.04328, 0.8737, 0.04328, 0.8737, 0.04328, 0.8737, 0.04328, 0.8737, 0.04328, 0.8737, 0.04328, 0.8737, 0.04328, 0.8737, 0.04328, 0.8737, 0.04328, 0.8737, 0.04328, 0.8737, 0.04328, 0.8737, 0.04328, 0.8737, 0.04328, 0.8737, 0.04328, 0.8737, 0.04328, 0.8737, 0.04328, 0.8737, 0.04328, 0.8737, 0.04328, 0.8737, 0.04328, 0.8737, 0.04328, 0.8737, 0.04328, 0.8737, 0.04328, 0.8737, 0.04328, 0.8737, 0.04328, 0.8737, 0.04328, 0.8737, 0.04328, 0.8737, 0.04328, 0.8737, 0.04328, 0.8737, 0.04328, 0.8737, 0.04328, 0.8737, 0.04328, 0.8737, 0.04328, 0.8737, 0.04328, 0.8737, 0.04328, 0.8737, 0.5482, 0.04073, 0.5482, 0.04073, 0.5482, 0.04073, 0.5482, 0.04073, 0.5482, 0.04073, 0.5482, 0.04073, 0.5482, 0.04073, 0.1496, 0.7896, 0.1496, 0.7896, 0.1496, 0.7896, 0.5482, 0.04073, 0.5482, 0.04073, 0.5482, 0.04073, 0.5482, 0.04073, 0.1496, 0.7896, 0.1496, 0.7896, 0.1496, 0.7896, 0.1496, 0.7896, 0.5482, 0.04073, 0.5482, 0.04073, 0.5482, 0.04073, 0.5482, 0.04073, 0.5482, 0.04073, 0.5482, 0.04073, 0.5482, 0.04073, 0.5482, 0.04073, 0.5482, 0.04073, 0.5482, 0.04073, 0.1496, 0.7896, 0.1496, 0.7896, 0.1496, 0.7896, 0.5482, 0.04073, 0.5482, 0.04073, 0.5482, 0.04073, 0.5482, 0.04073, 0.1496, 0.7896, 0.1496, 0.7896, 0.1496, 0.7896, 0.1496, 0.7896, 0.5482, 0.04073, 0.5482, 0.04073, 0.5482, 0.04073, 0.843, 0.6204, 0.843, 0.6204, 0.843, 0.6204, 0.843, 0.6204, 0.843, 0.6204, 0.5482, 0.04073, 0.5482, 0.04073, 0.5482, 0.04073, 0.5482, 0.04073, 0.5482, 0.04073, 0.5482, 0.04073, 0.5482, 0.04073, 0.1496, 0.7896, 0.1496, 0.7896, 0.1496, 0.7896, 0.5482, 0.04073, 0.5482, 0.04073, 0.5482, 0.04073, 0.5482, 0.04073, 0.1496, 0.7896, 0.1496, 0.7896, 0.1496, 0.7896, 0.1496, 0.7896, 0.5482, 0.04073, 0.5482, 0.04073, 0.5482, 0.04073, 0.5482, 0.04073, 0.5482, 0.04073, 0.5482, 0.04073, 0.5482, 0.04073, 0.5482, 0.04073, 0.5482, 0.04073, 0.5482, 0.04073, 0.1496, 0.7896, 0.1496, 0.7896, 0.1496, 0.7896, 0.5482, 0.04073, 0.5482, 0.04073, 0.5482, 0.04073, 0.5482, 0.04073, 0.1496, 0.7896, 0.1496, 0.7896, 0.1496, 0.7896, 0.1496, 0.7896, 0.5482, 0.04073, 0.5482, 0.04073, 0.5482, 0.04073, 0.8475, 0.6209, 0.8475, 0.6209, 0.8475, 0.6209, 0.843, 0.6204, 0.843, 0.6204, 0.843, 0.6204, 0.843, 0.6204, 0.8475, 0.6209, 0.8475, 0.6209, 0.8475, 0.6209, 0.8475, 0.6209, 0.8475, 0.6209, 0.8475, 0.6209, 0.8475, 0.6209, 0.8475, 0.6209])
me_cylinder_003.materials.append(mat_material_002)
me_cylinder_003.use_remesh_fix_poles = True
me_cylinder_003.use_remesh_preserve_attributes = False
me_cylinder_003.use_mirror_vertex_groups = False
me_cylinder_003.update()
me_cylinder_003.normals_split_custom_set([tuple(v) for v in zip(*[iter([0.6968, 0.7173, 0.0, 0.6968, 0.7173, 0.0, 0.6968, 0.7173, 0.0, 0.6968, 0.7173, 0.0, 0.9999, 0.0145, 0.0, 0.9999, 0.0145, 0.0, 0.9999, 0.0145, 0.0, 0.9999, 0.0145, 0.0, 0.7173, -0.6968, 0.0, 0.7173, -0.6968, 0.0, 0.7173, -0.6968, 0.0, 0.7173, -0.6968, 0.0, 0.0145, -0.9999, 0.0, 0.0145, -0.9999, 0.0, 0.0145, -0.9999, 0.0, 0.0145, -0.9999, 0.0, -0.6968, -0.7173, 0.0, -0.6968, -0.7173, 0.0, -0.6968, -0.7173, 0.0, -0.6968, -0.7173, 0.0, -0.9999, -0.0145, 0.0, -0.9999, -0.0145, 0.0, -0.9999, -0.0145, 0.0, -0.9999, -0.0145, 0.0, 1.054e-08, 0.0, 1.0, 1.054e-08, 0.0, 1.0, 1.054e-08, 0.0, 1.0, 1.054e-08, 0.0, 1.0, 1.054e-08, 0.0, 1.0, 1.054e-08, 0.0, 1.0, 1.054e-08, 0.0, 1.0, 1.054e-08, 0.0, 1.0, -0.7173, 0.6968, 0.0, -0.7173, 0.6968, 0.0, -0.7173, 0.6968, 0.0, -0.7173, 0.6968, 0.0, -0.0145, 0.9999, 0.0, -0.0145, 0.9999, 0.0, -0.0145, 0.9999, 0.0, -0.0145, 0.9999, 0.0, 1.264e-07, 0.0, -1.0, 1.264e-07, 0.0, -1.0, 1.264e-07, 0.0, -1.0, 1.264e-07, 0.0, -1.0, 1.264e-07, 0.0, -1.0, 1.264e-07, 0.0, -1.0, 1.264e-07, 0.0, -1.0, 1.264e-07, 0.0, -1.0, -1.802e-06, 0.0, -1.0, -1.802e-06, 0.0, -1.0, -1.802e-06, 0.0, -1.0, -1.802e-06, 0.0, -1.0, -1.802e-06, 0.0, -1.0, -1.802e-06, 0.0, -1.0, -1.802e-06, 0.0, -1.0, -1.802e-06, 0.0, -1.0, -1.0, -0.001228, 0.0, -1.0, -0.001228, 0.0, -1.0, -0.001228, 0.0, -1.0, -0.001228, 0.0, 1.0, 0.001228, 0.0, 1.0, 0.001228, 0.0, 1.0, 0.001228, 0.0, 1.0, 0.001228, 0.0, 0.7062, 0.708, 0.0, 0.7062, 0.708, 0.0, 0.7062, 0.708, 0.0, 0.7062, 0.708, 0.0, -0.7062, -0.708, 0.0, -0.7062, -0.708, 0.0, -0.7062, -0.708, 0.0, -0.7062, -0.708, 0.0, 0.708, -0.7062, 0.0, 0.708, -0.7062, 0.0, 0.708, -0.7062, 0.0, 0.708, -0.7062, 0.0, -0.7048, -0.7066, 0.06328, -0.7048, -0.7066, 0.06328, -0.7048, -0.7066, 0.06328, -0.7048, -0.7066, 0.06328, 0.001228, -1.0, 0.0, 0.001228, -1.0, 0.0, 0.001228, -1.0, 0.0, 0.001228, -1.0, 0.0, -0.708, 0.7062, 0.0, -0.708, 0.7062, 0.0, -0.708, 0.7062, 0.0, -0.708, 0.7062, 0.0, -0.001228, 1.0, 0.0, -0.001228, 1.0, 0.0, -0.001228, 1.0, 0.0, -0.001228, 1.0, 0.0, 0.7062, 0.708, 8.241e-09, 0.7062, 0.708, 8.241e-09, 0.7062, 0.708, 8.241e-09, 0.7062, 0.708, 8.241e-09, -0.998, -0.001225, 0.06328, -0.998, -0.001225, 0.06328, -0.998, -0.001225, 0.06328, -0.998, -0.001225, 0.06328, 0.7048, 0.7066, 0.06328, 0.7048, 0.7066, 0.06328, 0.7048, 0.7066, 0.06328, 0.7048, 0.7066, 0.06328, -0.7066, 0.7048, 0.06328, -0.7066, 0.7048, 0.06328, -0.7066, 0.7048, 0.06328, -0.7066, 0.7048, 0.06328, 0.998, 0.001225, 0.06328, 0.998, 0.001225, 0.06328, 0.998, 0.001225, 0.06328, 0.998, 0.001225, 0.06328, 0.7066, -0.7048, 0.06328, 0.7066, -0.7048, 0.06328, 0.7066, -0.7048, 0.06328, 0.7066, -0.7048, 0.06328, -0.001226, 0.998, 0.06328, -0.001226, 0.998, 0.06328, -0.001226, 0.998, 0.06328, -0.001226, 0.998, 0.06328, 0.001226, -0.998, 0.06328, 0.001226, -0.998, 0.06328, 0.001226, -0.998, 0.06328, 0.001226, -0.998, 0.06328, 0.708, -0.7062, -0.0009686, 0.708, -0.7062, -0.0009686, 0.708, -0.7062, -0.0009686, 0.708, -0.7062, -0.0009686, 0.708, -0.7062, 0.0, 0.708, -0.7062, 0.0, 0.708, -0.7062, 0.0, 0.708, -0.7062, 0.0, -0.708, 0.7062, 0.0, -0.708, 0.7062, 0.0, -0.708, 0.7062, 0.0, -0.708, 0.7062, 0.0, -0.001228, 1.0, 0.0, -0.001228, 1.0, 0.0, -0.001228, 1.0, 0.0, -0.001228, 1.0, 0.0, -0.7062, -0.708, 0.0, -0.7062, -0.708, 0.0, -0.7062, -0.708, 0.0, -0.7062, -0.708, 0.0, 0.001228, -1.0, 0.0, 0.001228, -1.0, 0.0, 0.001228, -1.0, 0.0, 0.001228, -1.0, 0.0, -1.0, -0.001228, 0.0, -1.0, -0.001228, 0.0, -1.0, -0.001228, 0.0, -1.0, -0.001228, 0.0, 1.0, 0.001228, 0.0, 1.0, 0.001228, 0.0, 1.0, 0.001228, 0.0, 1.0, 0.001228, 0.0, -0.7062, 0.7039, 0.07598, -0.7062, 0.7039, 0.07598, -0.7062, 0.7039, 0.07598, -0.7062, 0.7039, 0.07598, -0.997, -0.0006403, 0.07802, -0.997, -0.0006403, 0.07802, -0.997, -0.0006403, 0.07802, -0.997, -0.0006403, 0.07802, 0.7062, -0.7039, 0.076, 0.7062, -0.7039, 0.076, 0.7062, -0.7039, 0.076, 0.7062, -0.7039, 0.076, 0.0006405, -0.997, 0.07803, 0.0006405, -0.997, 0.07803, 0.0006405, -0.997, 0.07803, 0.0006405, -0.997, 0.07803, 0.7039, 0.7062, 0.07599, 0.7039, 0.7062, 0.07599, 0.7039, 0.7062, 0.07599, 0.7039, 0.7062, 0.07599, -0.7039, -0.7062, 0.07599, -0.7039, -0.7062, 0.07599, -0.7039, -0.7062, 0.07599, -0.7039, -0.7062, 0.07599, 0.997, 0.0006405, 0.07803, 0.997, 0.0006405, 0.07803, 0.997, 0.0006405, 0.07803, 0.997, 0.0006405, 0.07803, -0.0006405, 0.997, 0.07802, -0.0006405, 0.997, 0.07802, -0.0006405, 0.997, 0.07802, -0.0006405, 0.997, 0.07802, 0.0003457, -0.5699, 0.8217, 0.0003457, -0.5699, 0.8217, 0.0003457, -0.5699, 0.8217, 0.0003457, -0.5699, 0.8217, 0.7086, -0.7056, 6.818e-05, 0.7086, -0.7056, 6.818e-05, 0.7086, -0.7056, 6.818e-05, 0.7086, -0.7056, 6.818e-05, -0.7062, -0.708, -0.0009686, -0.7062, -0.708, -0.0009686, -0.7062, -0.708, -0.0009686, -0.7062, -0.708, -0.0009686, 0.7062, 0.708, -0.0009686, 0.7062, 0.708, -0.0009686, 0.7062, 0.708, -0.0009686, 0.7062, 0.708, -0.0009686, 0.001228, -1.0, -0.0009686, 0.001228, -1.0, -0.0009686, 0.001228, -1.0, -0.0009686, 0.001228, -1.0, -0.0009686, -0.001228, 1.0, -0.0009686, -0.001228, 1.0, -0.0009686, -0.001228, 1.0, -0.0009686, -0.001228, 1.0, -0.0009686, -1.0, -0.001228, -0.0009686, -1.0, -0.001228, -0.0009686, -1.0, -0.001228, -0.0009686, -1.0, -0.001228, -0.0009686, 1.0, 0.001228, -0.009536, 1.0, 0.001228, -0.009536, 1.0, 0.001228, -0.009536, 1.0, 0.001228, -0.009536, 1.0, 0.001228, -0.009536, 1.0, 0.001228, -0.009536, -0.708, 0.7062, -0.0009686, -0.708, 0.7062, -0.0009686, -0.708, 0.7062, -0.0009686, -0.708, 0.7062, -0.0009686, -0.7056, -0.7086, 6.82e-05, -0.7056, -0.7086, 6.82e-05, -0.7056, -0.7086, 6.82e-05, -0.7056, -0.7086, 6.82e-05, 1.0, 0.001228, -0.0009686, 1.0, 0.001228, -0.0009686, 1.0, 0.001228, -0.0009686, 1.0, 0.001228, -0.0009686, -0.5569, -0.0003418, -0.8306, -0.5569, -0.0003418, -0.8306, -0.5569, -0.0003418, -0.8306, -0.5569, -0.0003418, -0.8306, -0.001037, 1.0, -0.0002807, -0.001037, 1.0, -0.0002807, -0.001037, 1.0, -0.0002807, -0.001037, 1.0, -0.0002807, -0.9996, -0.0273, -7.503e-05, -0.9996, -0.0273, -7.503e-05, -0.9996, -0.0273, -7.503e-05, -0.9996, -0.0273, -7.503e-05, 0.7062, 0.7079, -0.009536, 0.7062, 0.7079, -0.009536, 0.7062, 0.7079, -0.009536, 0.7062, 0.7079, -0.009536, 0.7062, 0.7079, -0.009536, 0.7062, 0.7079, -0.009536, 0.7079, -0.7062, -0.009536, 0.7079, -0.7062, -0.009536, 0.7079, -0.7062, -0.009536, 0.7079, -0.7062, -0.009536, 0.7079, -0.7062, -0.009536, 0.7079, -0.7062, -0.009536, -0.7079, 0.7062, -0.009536, -0.7079, 0.7062, -0.009536, -0.7079, 0.7062, -0.009536, -0.7079, 0.7062, -0.009536, -0.7079, 0.7062, -0.009536, -0.7079, 0.7062, -0.009536, -0.001228, 1.0, -0.009536, -0.001228, 1.0, -0.009536, -0.001228, 1.0, -0.009536, -0.001228, 1.0, -0.009536, -0.001228, 1.0, -0.009536, -0.001228, 1.0, -0.009536, -0.7062, -0.7079, -0.009536, -0.7062, -0.7079, -0.009536, -0.7062, -0.7079, -0.009536, -0.7062, -0.7079, -0.009536, -0.7062, -0.7079, -0.009536, -0.7062, -0.7079, -0.009536, 0.001228, -1.0, -0.009536, 0.001228, -1.0, -0.009536, 0.001228, -1.0, -0.009536, 0.001228, -1.0, -0.009536, 0.001228, -1.0, -0.009536, 0.001228, -1.0, -0.009536, -1.0, -0.001228, -0.009536, -1.0, -0.001228, -0.009536, -1.0, -0.001228, -0.009536, -1.0, -0.001228, -0.009536, -1.0, -0.001228, -0.009536, -1.0, -0.001228, -0.009536, 0.7113, -0.7029, 3.793e-05, 0.7113, -0.7029, 3.793e-05, 0.7113, -0.7029, 3.793e-05, 0.7113, -0.7029, 3.793e-05, 0.9996, 0.0273, -7.503e-05, 0.9996, 0.0273, -7.503e-05, 0.9996, 0.0273, -7.503e-05, 0.9996, 0.0273, -7.503e-05, 0.6875, 0.7261, -7.502e-05, 0.6875, 0.7261, -7.502e-05, 0.6875, 0.7261, -7.502e-05, 0.6875, 0.7261, -7.502e-05, 0.7261, -0.6875, -7.502e-05, 0.7261, -0.6875, -7.502e-05, 0.7261, -0.6875, -7.502e-05, 0.7261, -0.6875, -7.502e-05, -0.7261, 0.6875, -7.503e-05, -0.7261, 0.6875, -7.503e-05, -0.7261, 0.6875, -7.503e-05, -0.7261, 0.6875, -7.503e-05, -0.0273, 0.9996, -7.503e-05, -0.0273, 0.9996, -7.503e-05, -0.0273, 0.9996, -7.503e-05, -0.0273, 0.9996, -7.503e-05, -0.6875, -0.7261, -7.503e-05, -0.6875, -0.7261, -7.503e-05, -0.6875, -0.7261, -7.503e-05, -0.6875, -0.7261, -7.503e-05, 0.0273, -0.9996, -7.504e-05, 0.0273, -0.9996, -7.504e-05, 0.0273, -0.9996, -7.504e-05, 0.0273, -0.9996, -7.504e-05, -0.02484, -0.9997, -7.503e-05, -0.02484, -0.9997, -7.503e-05, -0.02484, -0.9997, -7.503e-05, -0.02484, -0.9997, -7.503e-05, -1.0, -0.001295, 1.444e-06, -1.0, -0.001295, 1.444e-06, -1.0, -0.001295, 1.444e-06, -1.0, -0.001295, 1.444e-06, 0.6893, -0.7245, -7.503e-05, 0.6893, -0.7245, -7.503e-05, 0.6893, -0.7245, -7.503e-05, 0.6893, -0.7245, -7.503e-05, -0.708, 0.7062, 1.446e-06, -0.708, 0.7062, 1.446e-06, -0.708, 0.7062, 1.446e-06, -0.708, 0.7062, 1.446e-06, 0.9997, -0.02484, -7.502e-05, 0.9997, -0.02484, -7.502e-05, 0.9997, -0.02484, -7.502e-05, 0.9997, -0.02484, -7.502e-05, -0.001295, 1.0, 1.438e-06, -0.001295, 1.0, 1.438e-06, -0.001295, 1.0, 1.438e-06, -0.001295, 1.0, 1.438e-06, 0.7245, 0.6893, -7.504e-05, 0.7245, 0.6893, -7.504e-05, 0.7245, 0.6893, -7.504e-05, 0.7245, 0.6893, -7.504e-05, 0.7062, 0.708, 1.449e-06, 0.7062, 0.708, 1.449e-06, 0.7062, 0.708, 1.449e-06, 0.7062, 0.708, 1.449e-06, 0.02484, 0.9997, -7.502e-05, 0.02484, 0.9997, -7.502e-05, 0.02484, 0.9997, -7.502e-05, 0.02484, 0.9997, -7.502e-05, 1.0, 0.001295, 1.447e-06, 1.0, 0.001295, 1.447e-06, 1.0, 0.001295, 1.447e-06, 1.0, 0.001295, 1.447e-06, -0.6893, 0.7245, -7.503e-05, -0.6893, 0.7245, -7.503e-05, -0.6893, 0.7245, -7.503e-05, -0.6893, 0.7245, -7.503e-05, 0.708, -0.7062, 1.44e-06, 0.708, -0.7062, 1.44e-06, 0.708, -0.7062, 1.44e-06, 0.708, -0.7062, 1.44e-06, -0.9997, 0.02484, -7.503e-05, -0.9997, 0.02484, -7.503e-05, -0.9997, 0.02484, -7.503e-05, -0.9997, 0.02484, -7.503e-05, 0.001296, -1.0, 1.448e-06, 0.001296, -1.0, 1.448e-06, 0.001296, -1.0, 1.448e-06, 0.001296, -1.0, 1.448e-06, -0.7245, -0.6893, -7.504e-05, -0.7245, -0.6893, -7.504e-05, -0.7245, -0.6893, -7.504e-05, -0.7245, -0.6893, -7.504e-05, -0.7062, -0.708, 1.442e-06, -0.7062, -0.708, 1.442e-06, -0.7062, -0.708, 1.442e-06, -0.7062, -0.708, 1.442e-06, -0.7062, -0.7079, 0.01497, -0.7062, -0.7079, 0.01497, -0.7062, -0.7079, 0.01497, -0.7062, -0.7079, 0.01497, 0.708, -0.7062, 0.003256, 0.708, -0.7062, 0.003256, 0.708, -0.7062, 0.003256, 0.708, -0.7062, 0.003256, -0.9996, -0.001227, 0.02807, -0.9996, -0.001227, 0.02807, -0.9996, -0.001227, 0.02807, -0.9996, -0.001227, 0.02807, -0.9999, -0.001228, 0.01668, -0.9999, -0.001228, 0.01668, -0.9999, -0.001228, 0.01668, -0.9999, -0.001228, 0.01668, -0.7062, -0.708, 0.004592, -0.7062, -0.708, 0.004592, -0.7062, -0.708, 0.004592, -0.7062, -0.708, 0.004592, -0.9998, -0.001227, 0.0211, -0.9998, -0.001227, 0.0211, -0.9998, -0.001227, 0.0211, -0.9998, -0.001227, 0.0211, -0.9999, -0.001227, 0.01579, -0.9999, -0.001227, 0.01579, -0.9999, -0.001227, 0.01579, -0.9999, -0.001227, 0.01579, -0.7079, 0.7062, 0.01579, -0.7079, 0.7062, 0.01579, -0.7079, 0.7062, 0.01579, -0.7079, 0.7062, 0.01579, -0.001228, 1.0, 0.006109, -0.001228, 1.0, 0.006109, -0.001228, 1.0, 0.006109, -0.001228, 1.0, 0.006109, -0.00116, 1.0, 1.444e-06, -0.00116, 1.0, 1.444e-06, -0.00116, 1.0, 1.444e-06, -0.00116, 1.0, 1.444e-06, -0.7078, 0.7061, 0.02176, -0.7078, 0.7061, 0.02176, -0.7078, 0.7061, 0.02176, -0.7078, 0.7061, 0.02176, -0.7079, 0.7063, 1.447e-06, -0.7079, 0.7063, 1.447e-06, -0.7079, 0.7063, 1.447e-06, -0.7079, 0.7063, 1.447e-06, 0.001228, -1.0, 0.004592, 0.001228, -1.0, 0.004592, 0.001228, -1.0, 0.004592, 0.001228, -1.0, 0.004592, -1.0, -0.00116, 1.442e-06, -1.0, -0.00116, 1.442e-06, -1.0, -0.00116, 1.442e-06, -1.0, -0.00116, 1.442e-06, -0.7061, -0.7078, 0.022, -0.7061, -0.7078, 0.022, -0.7061, -0.7078, 0.022, -0.7061, -0.7078, 0.022, -0.7063, -0.7079, 1.449e-06, -0.7063, -0.7079, 1.449e-06, -0.7063, -0.7079, 1.449e-06, -0.7063, -0.7079, 1.449e-06, -0.708, 0.7062, 0.004786, -0.708, 0.7062, 0.004786, -0.708, 0.7062, 0.004786, -0.708, 0.7062, 0.004786, 0.00116, -1.0, 1.439e-06, 0.00116, -1.0, 1.439e-06, 0.00116, -1.0, 1.439e-06, 0.00116, -1.0, 1.439e-06, -0.001228, 0.9998, 0.022, -0.001228, 0.9998, 0.022, -0.001228, 0.9998, 0.022, -0.001228, 0.9998, 0.022, 0.7079, -0.7063, 1.44e-06, 0.7079, -0.7063, 1.44e-06, 0.7079, -0.7063, 1.44e-06, 0.7079, -0.7063, 1.44e-06, 1.0, 0.001228, 0.004906, 1.0, 0.001228, 0.004906, 1.0, 0.001228, 0.004906, 1.0, 0.001228, 0.004906, 1.0, 0.001161, 1.431e-06, 1.0, 0.001161, 1.431e-06, 1.0, 0.001161, 1.431e-06, 1.0, 0.001161, 1.431e-06, 0.706, 0.7077, 0.02807, 0.706, 0.7077, 0.02807, 0.706, 0.7077, 0.02807, 0.706, 0.7077, 0.02807, 0.7063, 0.7079, 1.434e-06, 0.7063, 0.7079, 1.434e-06, 0.7063, 0.7079, 1.434e-06, 0.7063, 0.7079, 1.434e-06, 0.9935, 0.001221, 0.1139, 0.9935, 0.001221, 0.1139, 0.9935, 0.001221, 0.1139, 0.9935, 0.001221, 0.1139, 0.003434, 1.0, 3.79e-05, 0.003434, 1.0, 3.79e-05, 0.003434, 1.0, 3.79e-05, 0.003434, 1.0, 3.79e-05, 0.7016, 0.7034, 0.1139, 0.7016, 0.7034, 0.1139, 0.7016, 0.7034, 0.1139, 0.7016, 0.7034, 0.1139, 1.0, 0.00589, 3.79e-05, 1.0, 0.00589, 3.79e-05, 1.0, 0.00589, 3.79e-05, 1.0, 0.00589, 3.79e-05, -0.003434, -1.0, 3.791e-05, -0.003434, -1.0, 3.791e-05, -0.003434, -1.0, 3.791e-05, -0.003434, -1.0, 3.791e-05, -0.00122, 0.9935, 0.1139, -0.00122, 0.9935, 0.1139, -0.00122, 0.9935, 0.1139, -0.00122, 0.9935, 0.1139, -0.7113, 0.7029, 3.792e-05, -0.7113, 0.7029, 3.792e-05, -0.7113, 0.7029, 3.792e-05, -0.7113, 0.7029, 3.792e-05, -0.7034, 0.7016, 0.1139, -0.7034, 0.7016, 0.1139, -0.7034, 0.7016, 0.1139, -0.7034, 0.7016, 0.1139, -0.7047, 0.7095, 3.791e-05, -0.7047, 0.7095, 3.791e-05, -0.7047, 0.7095, 3.791e-05, -0.7047, 0.7095, 3.791e-05, -0.00589, 1.0, 3.791e-05, -0.00589, 1.0, 3.791e-05, -0.00589, 1.0, 3.791e-05, -0.00589, 1.0, 3.791e-05, 0.7047, -0.7095, 3.792e-05, 0.7047, -0.7095, 3.792e-05, 0.7047, -0.7095, 3.792e-05, 0.7047, -0.7095, 3.792e-05, -0.9935, -0.00122, 0.1139, -0.9935, -0.00122, 0.1139, -0.9935, -0.00122, 0.1139, -0.9935, -0.00122, 0.1139, -0.7029, -0.7113, 3.791e-05, -0.7029, -0.7113, 3.791e-05, -0.7029, -0.7113, 3.791e-05, -0.7029, -0.7113, 3.791e-05, -0.7016, -0.7034, 0.1139, -0.7016, -0.7034, 0.1139, -0.7016, -0.7034, 0.1139, -0.7016, -0.7034, 0.1139, -1.0, 0.003435, 3.792e-05, -1.0, 0.003435, 3.792e-05, -1.0, 0.003435, 3.792e-05, -1.0, 0.003435, 3.792e-05, 0.7029, 0.7113, 3.791e-05, 0.7029, 0.7113, 3.791e-05, 0.7029, 0.7113, 3.791e-05, 0.7029, 0.7113, 3.791e-05, 1.0, -0.003435, 3.793e-05, 1.0, -0.003435, 3.793e-05, 1.0, -0.003435, 3.793e-05, 1.0, -0.003435, 3.793e-05, 0.00122, -0.9935, 0.1139, 0.00122, -0.9935, 0.1139, 0.00122, -0.9935, 0.1139, 0.00122, -0.9935, 0.1139, -1.0, -0.00589, 3.791e-05, -1.0, -0.00589, 3.791e-05, -1.0, -0.00589, 3.791e-05, -1.0, -0.00589, 3.791e-05, 0.7034, -0.7016, 0.1139, 0.7034, -0.7016, 0.1139, 0.7034, -0.7016, 0.1139, 0.7034, -0.7016, 0.1139, -0.7095, -0.7047, 3.791e-05, -0.7095, -0.7047, 3.791e-05, -0.7095, -0.7047, 3.791e-05, -0.7095, -0.7047, 3.791e-05, 0.00589, -1.0, 3.792e-05, 0.00589, -1.0, 3.792e-05, 0.00589, -1.0, 3.792e-05, 0.00589, -1.0, 3.792e-05, 0.7095, 0.7047, 3.791e-05, 0.7095, 0.7047, 3.791e-05, 0.7095, 0.7047, 3.791e-05, 0.7095, 0.7047, 3.791e-05, -0.7077, 0.7054, -0.04034, -0.7077, 0.7054, -0.04034, -0.7077, 0.7054, -0.04034, -0.7077, 0.7054, -0.04034, -0.9993, -0.0006349, -0.0386, -0.9993, -0.0006349, -0.0386, -0.9993, -0.0006349, -0.0386, -0.9993, -0.0006349, -0.0386, 0.7077, -0.7054, -0.04036, 0.7077, -0.7054, -0.04036, 0.7077, -0.7054, -0.04036, 0.7077, -0.7054, -0.04036, 0.000635, -0.9993, -0.03861, 0.000635, -0.9993, -0.03861, 0.000635, -0.9993, -0.03861, 0.000635, -0.9993, -0.03861, 0.7054, 0.7077, -0.04035, 0.7054, 0.7077, -0.04035, 0.7054, 0.7077, -0.04035, 0.7054, 0.7077, -0.04035, -0.7054, -0.7077, -0.04035, -0.7054, -0.7077, -0.04035, -0.7054, -0.7077, -0.04035, -0.7054, -0.7077, -0.04035, 0.9993, 0.000635, -0.03861, 0.9993, 0.000635, -0.03861, 0.9993, 0.000635, -0.03861, 0.9993, 0.000635, -0.03861, -0.000635, 0.9993, -0.0386, -0.000635, 0.9993, -0.0386, -0.000635, 0.9993, -0.0386, -0.000635, 0.9993, -0.0386, -0.7086, 0.7056, 6.818e-05, -0.7086, 0.7056, 6.818e-05, -0.7086, 0.7056, 6.818e-05, -0.7086, 0.7056, 6.818e-05, 0.6785, -0.7345, 0.01013, 0.6785, -0.7345, 0.01013, 0.6785, -0.7345, 0.01013, 0.6785, -0.7345, 0.01013, 0.999, -0.04389, 0.01029, 0.999, -0.04389, 0.01029, 0.999, -0.04389, 0.01029, 0.999, -0.04389, 0.01029, -0.6786, 0.7345, 0.01008, -0.6786, 0.7345, 0.01008, -0.6786, 0.7345, 0.01008, -0.6786, 0.7345, 0.01008, 0.04634, 0.9989, 0.01012, 0.04634, 0.9989, 0.01012, 0.04634, 0.9989, 0.01012, 0.04634, 0.9989, 0.01012, -0.7363, -0.6766, 0.01024, -0.7363, -0.6766, 0.01024, -0.7363, -0.6766, 0.01024, -0.7363, -0.6766, 0.01024, 0.7361, 0.6768, 0.01025, 0.7361, 0.6768, 0.01025, 0.7361, 0.6768, 0.01025, 0.7361, 0.6768, 0.01025, -0.9991, 0.04205, 0.01027, -0.9991, 0.04205, 0.01027, -0.9991, 0.04205, 0.01027, -0.9991, 0.04205, 0.01027, -0.04545, -0.9989, 0.01012, -0.04545, -0.9989, 0.01012, -0.04545, -0.9989, 0.01012, -0.04545, -0.9989, 0.01012, -0.04453, 0.999, 0.01022, -0.04453, 0.999, 0.01022, -0.04453, 0.999, 0.01022, -0.04453, 0.999, 0.01022, -0.00139, 1.0, 0.009528, -0.00139, 1.0, 0.009528, -0.00139, 1.0, 0.009528, -0.00139, 1.0, 0.009528, -0.7365, 0.6763, 0.01002, -0.7365, 0.6763, 0.01002, -0.7365, 0.6763, 0.01002, -0.7365, 0.6763, 0.01002, -0.7083, 0.7058, 0.009353, -0.7083, 0.7058, 0.009353, -0.7083, 0.7058, 0.009353, -0.7083, 0.7058, 0.009353, -0.9988, -0.04806, 0.01016, -0.9988, -0.04806, 0.01016, -0.9988, -0.04806, 0.01016, -0.9988, -0.04806, 0.01016, -1.0, -0.001259, 0.009555, -1.0, -0.001259, 0.009555, -1.0, -0.001259, 0.009555, -1.0, -0.001259, 0.009555, -0.675, -0.7378, 0.01025, -0.675, -0.7378, 0.01025, -0.675, -0.7378, 0.01025, -0.675, -0.7378, 0.01025, -0.7063, -0.7079, 0.00954, -0.7063, -0.7079, 0.00954, -0.7063, -0.7079, 0.00954, -0.7063, -0.7079, 0.00954, 0.04628, -0.9989, 0.01022, 0.04628, -0.9989, 0.01022, 0.04628, -0.9989, 0.01022, 0.04628, -0.9989, 0.01022, 0.0005716, -1.0, 0.009535, 0.0005716, -1.0, 0.009535, 0.0005716, -1.0, 0.009535, 0.0005716, -1.0, 0.009535, 0.7367, -0.6761, 0.01005, 0.7367, -0.6761, 0.01005, 0.7367, -0.6761, 0.01005, 0.7367, -0.6761, 0.01005, 0.7085, -0.7057, 0.009388, 0.7085, -0.7057, 0.009388, 0.7085, -0.7057, 0.009388, 0.7085, -0.7057, 0.009388, 0.9989, 0.0467, 0.01017, 0.9989, 0.0467, 0.01017, 0.9989, 0.0467, 0.01017, 0.9989, 0.0467, 0.01017, 1.0, 0.002355, 0.009571, 1.0, 0.002355, 0.009571, 1.0, 0.002355, 0.009571, 1.0, 0.002355, 0.009571, 0.6746, 0.7381, 0.01024, 0.6746, 0.7381, 0.01024, 0.6746, 0.7381, 0.01024, 0.6746, 0.7381, 0.01024, 0.7063, 0.7079, 0.009541, 0.7063, 0.7079, 0.009541, 0.7063, 0.7079, 0.009541, 0.7063, 0.7079, 0.009541, 0.6182, 0.6843, -0.3869, 0.6182, 0.6843, -0.3869, 0.6182, 0.6843, -0.3869, -0.7079, 0.7062, -0.008569, -0.7079, 0.7062, -0.008569, -0.7079, 0.7062, -0.008569, -2.189e-05, -3.894e-05, 1.0, -2.189e-05, -3.894e-05, 1.0, -2.189e-05, -3.894e-05, 1.0, -2.189e-05, -3.894e-05, 1.0, -2.189e-05, -3.894e-05, 1.0, -2.189e-05, -3.894e-05, 1.0, -2.189e-05, -3.894e-05, 1.0, -2.189e-05, -3.894e-05, 1.0, -2.189e-05, -3.894e-05, 1.0, -2.189e-05, -3.894e-05, 1.0, -2.189e-05, -3.894e-05, 1.0, -2.189e-05, -3.894e-05, 1.0, -2.189e-05, -3.894e-05, 1.0, -2.189e-05, -3.894e-05, 1.0, -2.189e-05, -3.894e-05, 1.0, -2.189e-05, -3.894e-05, 1.0, -2.189e-05, -3.894e-05, 1.0, -2.189e-05, -3.894e-05, 1.0, -2.189e-05, -3.894e-05, 1.0, -2.189e-05, -3.894e-05, 1.0, -2.189e-05, -3.894e-05, 1.0, -2.189e-05, -3.894e-05, 1.0, -2.189e-05, -3.894e-05, 1.0, -2.189e-05, -3.894e-05, 1.0, -2.189e-05, -3.894e-05, 1.0, -2.189e-05, -3.894e-05, 1.0, -2.189e-05, -3.894e-05, 1.0, -2.189e-05, -3.894e-05, 1.0, -0.6181, -0.6666, -0.4167, -0.6181, -0.6666, -0.4167, -0.6181, -0.6666, -0.4167, -0.7062, -0.708, 4.315e-08, -0.7062, -0.708, 4.315e-08, -0.7062, -0.708, 4.315e-08, -0.6488, -0.6439, -0.4056, -0.6488, -0.6439, -0.4056, -0.6488, -0.6439, -0.4056, 0.563, 0.7009, -0.4378, 0.563, 0.7009, -0.4378, 0.563, 0.7009, -0.4378, -1.0, 0.0, 0.0, -1.0, 0.0, 0.0, -1.0, 0.0, 0.0, -1.0, 0.0, 0.0, 1.0, 0.0, 0.0, 1.0, 0.0, 0.0, 1.0, 0.0, 0.0, 1.0, 0.0, 0.0, 0.0, 1.0, 0.0, 0.0, 1.0, 0.0, 0.0, 1.0, 0.0, 0.0, 1.0, 0.0, -1.0, 0.0, 0.0, -1.0, 0.0, 0.0, -1.0, 0.0, 0.0, -1.0, 0.0, 0.0, 1.0, 0.0, 0.0, 1.0, 0.0, 0.0, 1.0, 0.0, 0.0, 1.0, 0.0, 0.0, 0.0, 1.0, 0.0, 0.0, 1.0, 0.0, 0.0, 1.0, 0.0, 0.0, 1.0, 0.0, 0.0, 1.0, -1.014e-09, 0.0, 1.0, -1.014e-09, 0.0, 1.0, -1.014e-09, 0.0, 1.0, -1.014e-09, -1.0, 0.0, 0.0, -1.0, 0.0, 0.0, -1.0, 0.0, 0.0, -1.0, 0.0, 0.0, 0.0, 1.0, -1.93e-09, 0.0, 1.0, -1.93e-09, 0.0, 1.0, -1.93e-09, 0.0, 1.0, -1.93e-09, -1.0, 0.0, 0.0, -1.0, 0.0, 0.0, -1.0, 0.0, 0.0, -1.0, 0.0, 0.0, 1.0, 0.0, 0.0, 1.0, 0.0, 0.0, 1.0, 0.0, 0.0, 1.0, 0.0, 0.0, 1.0, 0.0, 0.0, 1.0, 0.0, 0.0, 1.0, 0.0, 0.0, 1.0, 0.0, 0.0, 0.0, -1.0, 7.92e-10, 0.0, -1.0, 7.92e-10, 0.0, -1.0, 7.92e-10, 0.0, -1.0, 7.92e-10, -1.0, -0.001228, 0.0006785, -1.0, -0.001228, 0.0006785, -1.0, -0.001228, 0.0006785, -1.0, -0.001228, 0.0006785, 0.5694, 0.0003495, 0.822, 0.5694, 0.0003495, 0.822, 0.5694, 0.0003495, 0.822, 0.5694, 0.0003495, 0.822, -0.00142, 1.0, -0.0002814, -0.00142, 1.0, -0.0002814, -0.00142, 1.0, -0.0002814, -0.00142, 1.0, -0.0002814, 0.001037, -1.0, -0.0002807, 0.001037, -1.0, -0.0002807, 0.001037, -1.0, -0.0002807, 0.001037, -1.0, -0.0002807, -0.001228, 1.0, 0.0006785, -0.001228, 1.0, 0.0006785, -0.001228, 1.0, 0.0006785, -0.001228, 1.0, 0.0006785, -1.0, -0.001037, -0.0002807, -1.0, -0.001037, -0.0002807, -1.0, -0.001037, -0.0002807, -1.0, -0.001037, -0.0002807, 1.0, 0.001419, -0.0002814, 1.0, 0.001419, -0.0002814, 1.0, 0.001419, -0.0002814, 1.0, 0.001419, -0.0002814, -0.0003411, 0.5564, -0.8309, -0.0003411, 0.5564, -0.8309, -0.0003411, 0.5564, -0.8309, -0.0003411, 0.5564, -0.8309, 1.0, 0.001227, 0.0006785, 1.0, 0.001227, 0.0006785, 1.0, 0.001227, 0.0006785, 1.0, 0.001227, 0.0006785, 0.5565, 0.0003419, -0.8308, 0.5565, 0.0003419, -0.8308, 0.5565, 0.0003419, -0.8308, 0.5565, 0.0003419, -0.8308, 0.001419, -1.0, -0.0002814, 0.001419, -1.0, -0.0002814, 0.001419, -1.0, -0.0002814, 0.001419, -1.0, -0.0002814, -0.5698, -0.0003493, 0.8218, -0.5698, -0.0003493, 0.8218, -0.5698, -0.0003493, 0.8218, -0.5698, -0.0003493, 0.8218, 0.6968, 0.7173, 0.0, 0.6968, 0.7173, 0.0, 0.6968, 0.7173, 0.0, 0.6968, 0.7173, 0.0, 0.9999, 0.0145, 0.0, 0.9999, 0.0145, 0.0, 0.9999, 0.0145, 0.0, 0.9999, 0.0145, 0.0, 0.7173, -0.6968, 0.0, 0.7173, -0.6968, 0.0, 0.7173, -0.6968, 0.0, 0.7173, -0.6968, 0.0, 0.0145, -0.9999, 0.0, 0.0145, -0.9999, 0.0, 0.0145, -0.9999, 0.0, 0.0145, -0.9999, 0.0, -0.6968, -0.7173, 0.0, -0.6968, -0.7173, 0.0, -0.6968, -0.7173, 0.0, -0.6968, -0.7173, 0.0, -0.9999, -0.0145, 0.0, -0.9999, -0.0145, 0.0, -0.9999, -0.0145, 0.0, -0.9999, -0.0145, 0.0, 0.0, 0.0, 1.0, 0.0, 0.0, 1.0, 0.0, 0.0, 1.0, 0.0, 0.0, 1.0, 0.0, 0.0, 1.0, 0.0, 0.0, 1.0, 0.0, 0.0, 1.0, 0.0, 0.0, 1.0, -0.7173, 0.6968, 0.0, -0.7173, 0.6968, 0.0, -0.7173, 0.6968, 0.0, -0.7173, 0.6968, 0.0, -0.0145, 0.9999, 0.0, -0.0145, 0.9999, 0.0, -0.0145, 0.9999, 0.0, -0.0145, 0.9999, 0.0, 0.0, 0.0, -1.0, 0.0, 0.0, -1.0, 0.0, 0.0, -1.0, 0.0, 0.0, -1.0, 0.0, 0.0, -1.0, 0.0, 0.0, -1.0, 0.0, 0.0, -1.0, 0.0, 0.0, -1.0, 0.7056, 0.7086, 6.819e-05, 0.7056, 0.7086, 6.819e-05, 0.7056, 0.7086, 6.819e-05, 0.7056, 0.7086, 6.819e-05, 1.721e-05, 0.0, 1.0, 1.721e-05, 0.0, 1.0, 1.721e-05, 0.0, 1.0, 1.721e-05, 0.0, 1.0, 0.0, 0.0, 1.0, 0.0, 0.0, 1.0, 0.0, 0.0, 1.0, 0.0, 0.0, 1.0, 0.0, 0.0, 1.0, 0.0, 0.0, 1.0, 0.0, 0.0, 1.0, 0.0, 0.0, 1.0, -4.658e-06, 0.0, 1.0, -4.658e-06, 0.0, 1.0, -4.658e-06, 0.0, 1.0, -4.658e-06, 0.0, 1.0, -1.706e-05, 0.0, 1.0, -1.706e-05, 0.0, 1.0, -1.706e-05, 0.0, 1.0, -1.706e-05, 0.0, 1.0, 0.0, 0.0, 1.0, 0.0, 0.0, 1.0, 0.0, 0.0, 1.0, 0.0, 0.0, 1.0, 0.0, 0.0, 1.0, 0.0, 0.0, 1.0, 0.0, 0.0, 1.0, 0.0, 0.0, 1.0, -1.062e-05, 0.0, 1.0, -1.062e-05, 0.0, 1.0, -1.062e-05, 0.0, 1.0, -1.062e-05, 0.0, 1.0, -1.059e-05, 0.0, 1.0, -1.059e-05, 0.0, 1.0, -1.059e-05, 0.0, 1.0, -1.059e-05, 0.0, 1.0, 2.229e-05, 0.0, 1.0, 2.229e-05, 0.0, 1.0, 2.229e-05, 0.0, 1.0, 2.229e-05, 0.0, 1.0, 0.0, 0.0, 1.0, 0.0, 0.0, 1.0, 0.0, 0.0, 1.0, 0.0, 0.0, 1.0, 1.746e-05, 0.0, 1.0, 1.746e-05, 0.0, 1.0, 1.746e-05, 0.0, 1.0, 1.746e-05, 0.0, 1.0, 7.629e-06, 0.0, 1.0, 7.629e-06, 0.0, 1.0, 7.629e-06, 0.0, 1.0, 7.629e-06, 0.0, 1.0, 1.384e-05, 0.0, 1.0, 1.384e-05, 0.0, 1.0, 1.384e-05, 0.0, 1.0, 1.384e-05, 0.0, 1.0, 0.0, 0.0, 1.0, 0.0, 0.0, 1.0, 0.0, 0.0, 1.0, 0.0, 0.0, 1.0, 1.798e-05, 0.0, 1.0, 1.798e-05, 0.0, 1.0, 1.798e-05, 0.0, 1.0, 1.798e-05, 0.0, 1.0, -0.001228, 0.9999, 0.01562, -0.001228, 0.9999, 0.01562, -0.001228, 0.9999, 0.01562, -0.001228, 0.9999, 0.01562, 0.7062, 0.708, 0.005816, 0.7062, 0.708, 0.005816, 0.7062, 0.708, 0.005816, 0.7062, 0.708, 0.005816, 0.7079, -0.7061, 0.01628, 0.7079, -0.7061, 0.01628, 0.7079, -0.7061, 0.01628, 0.7079, -0.7061, 0.01628, 0.001227, -0.9998, 0.02134, 0.001227, -0.9998, 0.02134, 0.001227, -0.9998, 0.02134, 0.001227, -0.9998, 0.02134, -1.0, -0.001229, 0.004734, -1.0, -0.001229, 0.004734, -1.0, -0.001229, 0.004734, -1.0, -0.001229, 0.004734, 0.001228, -0.9998, 0.02078, 0.001228, -0.9998, 0.02078, 0.001228, -0.9998, 0.02078, 0.001228, -0.9998, 0.02078, 0.7078, -0.7061, 0.0211, 0.7078, -0.7061, 0.0211, 0.7078, -0.7061, 0.0211, 0.7078, -0.7061, 0.0211, 0.9999, 0.001228, 0.01628, 0.9999, 0.001228, 0.01628, 0.9999, 0.001228, 0.01628, 0.9999, 0.001228, 0.01628, 1.0, 0.001228, 0.004644, 1.0, 0.001228, 0.004644, 1.0, 0.001228, 0.004644, 1.0, 0.001228, 0.004644, 0.7078, -0.7061, 0.02255, 0.7078, -0.7061, 0.02255, 0.7078, -0.7061, 0.02255, 0.7078, -0.7061, 0.02255, 0.001228, -1.0, 0.003256, 0.001228, -1.0, 0.003256, 0.001228, -1.0, 0.003256, 0.001228, -1.0, 0.003256, 0.7062, 0.7079, 0.01562, 0.7062, 0.7079, 0.01562, 0.7062, 0.7079, 0.01562, 0.7062, 0.7079, 0.01562, 0.001227, -0.9998, 0.01978, 0.001227, -0.9998, 0.01978, 0.001227, -0.9998, 0.01978, 0.001227, -0.9998, 0.01978, -0.001228, 1.0, 0.005816, -0.001228, 1.0, 0.005816, -0.001228, 1.0, 0.005816, -0.001228, 1.0, 0.005816, -0.7061, -0.7078, 0.01978, -0.7061, -0.7078, 0.01978, -0.7061, -0.7078, 0.01978, -0.7061, -0.7078, 0.01978, -0.7077, 0.706, 0.02673, -0.7077, 0.706, 0.02673, -0.7077, 0.706, 0.02673, -0.7077, 0.706, 0.02673, 0.7062, 0.708, 0.004906, 0.7062, 0.708, 0.004906, 0.7062, 0.708, 0.004906, 0.7062, 0.708, 0.004906, 0.9999, 0.001228, 0.0161, 0.9999, 0.001228, 0.0161, 0.9999, 0.001228, 0.0161, 0.9999, 0.001228, 0.0161, -0.7061, -0.7079, 0.01668, -0.7061, -0.7079, 0.01668, -0.7061, -0.7079, 0.01668, -0.7061, -0.7079, 0.01668, -0.708, 0.7062, 0.006109, -0.708, 0.7062, 0.006109, -0.708, 0.7062, 0.006109, -0.708, 0.7062, 0.006109, -0.001228, 0.9999, 0.01108, -0.001228, 0.9999, 0.01108, -0.001228, 0.9999, 0.01108, -0.001228, 0.9999, 0.01108, 0.001229, -0.9998, 0.02176, 0.001229, -0.9998, 0.02176, 0.001229, -0.9998, 0.02176, 0.001229, -0.9998, 0.02176, -0.7079, 0.7062, 0.01108, -0.7079, 0.7062, 0.01108, -0.7079, 0.7062, 0.01108, -0.7079, 0.7062, 0.01108, 0.7061, 0.7078, 0.02134, 0.7061, 0.7078, 0.02134, 0.7061, 0.7078, 0.02134, 0.7061, 0.7078, 0.02134, -1.0, -0.001228, 0.004786, -1.0, -0.001228, 0.004786, -1.0, -0.001228, 0.004786, -1.0, -0.001228, 0.004786, 0.9999, 0.001228, 0.01497, 0.9999, 0.001228, 0.01497, 0.9999, 0.001228, 0.01497, 0.9999, 0.001228, 0.01497, 0.7061, 0.7079, 0.0161, 0.7061, 0.7079, 0.0161, 0.7061, 0.7079, 0.0161, 0.7061, 0.7079, 0.0161, 0.9996, 0.001228, 0.02673, 0.9996, 0.001228, 0.02673, 0.9996, 0.001228, 0.02673, 0.9996, 0.001228, 0.02673, 0.708, -0.7062, 0.004644, 0.708, -0.7062, 0.004644, 0.708, -0.7062, 0.004644, 0.708, -0.7062, 0.004644, -0.001228, 0.9997, 0.02255, -0.001228, 0.9997, 0.02255, -0.001228, 0.9997, 0.02255, -0.001228, 0.9997, 0.02255, 0.7078, -0.7061, 0.02078, 0.7078, -0.7061, 0.02078, 0.7078, -0.7061, 0.02078, 0.7078, -0.7061, 0.02078, -0.7062, -0.708, 0.004734, -0.7062, -0.708, 0.004734, -0.7062, -0.708, 0.004734, -0.7062, -0.708, 0.004734, -0.7062, -0.708, -2.752e-09, -0.7062, -0.708, -2.752e-09, -0.7062, -0.708, -2.752e-09, -0.7062, -0.708, -2.752e-09, -0.7062, -0.708, 2.444e-09, -0.7062, -0.708, 2.444e-09, -0.7062, -0.708, 2.444e-09, -0.7062, -0.708, 0.0, -0.7062, -0.708, 0.0, -0.7062, -0.708, 0.0, -0.7062, -0.708, 0.0, -0.7062, -0.708, 0.0, -0.7062, -0.708, 0.0, -0.7062, -0.708, 0.0, -0.7062, -0.708, 2.171e-09, -0.7062, -0.708, 2.171e-09, -0.7062, -0.708, 2.171e-09, -0.7062, -0.708, 2.171e-09, -0.7062, -0.708, 0.0, -0.7062, -0.708, 0.0, -0.7062, -0.708, 0.0, 0.708, -0.7062, 2.752e-09, 0.708, -0.7062, 2.752e-09, 0.708, -0.7062, 2.752e-09, 0.708, -0.7062, 2.752e-09, 0.708, -0.7062, 0.0, 0.708, -0.7062, 0.0, 0.708, -0.7062, 0.0, 0.708, -0.7062, 0.0, 0.708, -0.7062, 0.0, 0.708, -0.7062, 0.0, 0.708, -0.7062, 7.919e-10, 0.708, -0.7062, 7.919e-10, 0.708, -0.7062, 7.919e-10, 0.708, -0.7062, 7.919e-10, 0.708, -0.7062, 1.086e-09, 0.708, -0.7062, 1.086e-09, 0.708, -0.7062, 1.086e-09, 0.708, -0.7062, 1.086e-09, 0.708, -0.7062, 0.0, 0.708, -0.7062, 0.0, 0.708, -0.7062, 0.0, 0.708, -0.7062, -0.001017, 0.708, -0.7062, -0.001017, 0.708, -0.7062, -0.001017, 0.708, -0.7062, -0.001017, 0.708, -0.7062, -0.001017, 0.7062, 0.708, -2.752e-09, 0.7062, 0.708, -2.752e-09, 0.7062, 0.708, -2.752e-09, 0.7062, 0.708, -2.752e-09, 0.7062, 0.708, 4.888e-09, 0.7062, 0.708, 4.888e-09, 0.7062, 0.708, 4.888e-09, 0.7062, 0.708, 0.0, 0.7062, 0.708, 0.0, 0.7062, 0.708, 0.0, 0.7062, 0.708, 0.0, 0.7062, 0.708, 0.0, 0.7062, 0.708, 0.0, 0.7062, 0.708, 0.0, 0.7062, 0.708, 4.343e-09, 0.7062, 0.708, 4.343e-09, 0.7062, 0.708, 4.343e-09, 0.7062, 0.708, 4.343e-09, 0.7062, 0.708, 8.127e-09, 0.7062, 0.708, 8.127e-09, 0.7062, 0.708, 8.127e-09, -0.708, 0.7062, 0.0, -0.708, 0.7062, 0.0, -0.708, 0.7062, 0.0, -0.708, 0.7062, 0.0, -0.708, 0.7062, 0.0, -0.708, 0.7062, 0.0, -0.708, 0.7062, 0.0, -0.708, 0.7062, 0.0, -0.708, 0.7062, 0.0, -0.708, 0.7062, 0.0, -0.708, 0.7062, 1.584e-09, -0.708, 0.7062, 1.584e-09, -0.708, 0.7062, 1.584e-09, -0.708, 0.7062, 1.584e-09, -0.708, 0.7062, -4.343e-09, -0.708, 0.7062, -4.343e-09, -0.708, 0.7062, -4.343e-09, -0.708, 0.7062, -4.343e-09, -0.708, 0.7062, 0.0, -0.708, 0.7062, 0.0, -0.708, 0.7062, 0.0, 0.7062, 0.708, -0.001927, 0.7062, 0.708, -0.001927, 0.7062, 0.708, -0.001927, -0.7062, -0.708, -3.747e-08, -0.7062, -0.708, -3.747e-08, -0.7062, -0.708, -3.747e-08, -0.7062, -0.708, -3.747e-08, 0.7062, 0.708, -0.001927, 0.7062, 0.708, -0.001927, 0.7062, 0.708, -0.001927, 0.7062, 0.708, -0.001927, -0.7079, 0.7062, -0.008569, -0.7079, 0.7062, -0.008569, -0.7079, 0.7062, -0.008569, -0.7079, 0.7062, -0.008569])] * 3)])
me_cube_001 = bpy.data.meshes.new('Cube.001')
me_cube_001.from_pydata([(-0.02641, -0.009665, -0.009348), (0.01876, -0.02146, 0.008583), (0.01332, 0.01933, -0.02795), (-0.00567, 0.01179, 0.02871)], [], [(2, 3, 1), (3, 0, 1), (2, 1, 0), (0, 3, 2)])
_uv = me_cube_001.uv_layers.new(name='UVMap')
_uv.uv.foreach_set('vector', [0.5443, 0.03523, 0.5443, 0.03523, 0.5443, 0.03523, 0.5443, 0.03523, 0.5443, 0.03523, 0.5443, 0.03523, 0.5443, 0.03523, 0.5443, 0.03523, 0.5443, 0.03523, 0.5443, 0.03523, 0.5443, 0.03523, 0.5443, 0.03523])
me_cube_001.materials.append(mat_material_002)
me_cube_001.use_remesh_fix_poles = True
me_cube_001.use_remesh_preserve_attributes = False
me_cube_001.use_mirror_vertex_groups = False
me_cube_001.update()
me_cube_002 = bpy.data.meshes.new('Cube.002')
me_cube_002.from_pydata([(-0.02641, -0.009665, -0.009348), (0.01876, -0.02146, 0.008583), (0.01332, 0.01933, -0.02795), (-0.00567, 0.01179, 0.02871)], [], [(2, 3, 1), (3, 0, 1), (2, 1, 0), (0, 3, 2)])
_uv = me_cube_002.uv_layers.new(name='UVMap')
_uv.uv.foreach_set('vector', [0.5443, 0.03523, 0.5443, 0.03523, 0.5443, 0.03523, 0.5443, 0.03523, 0.5443, 0.03523, 0.5443, 0.03523, 0.5443, 0.03523, 0.5443, 0.03523, 0.5443, 0.03523, 0.5443, 0.03523, 0.5443, 0.03523, 0.5443, 0.03523])
me_cube_002.materials.append(mat_material_002)
me_cube_002.use_remesh_fix_poles = True
me_cube_002.use_remesh_preserve_attributes = False
me_cube_002.use_mirror_vertex_groups = False
me_cube_002.update()
me_icosphere_001 = bpy.data.meshes.new('Icosphere.001')
me_icosphere_001.from_pydata([(0.3387, 0.06186, -0.7535), (0.7849, -0.2177, -0.1326), (-0.01003, -0.5169, -0.3356), (-0.6145, 0.01463, -0.3373), (-0.05336, 1.046, -0.3789), (0.9466, 0.7211, -0.3789), (0.3359, -0.6315, 0.5155), (-0.5006, -0.3304, 0.5155), (-0.5006, 0.7211, 0.5155), (0.4994, 1.046, 0.5155), (1.117, 0.3104, 0.5127), (0.223, 0.1954, 0.8227)], [], [(0, 1, 2), (1, 0, 5), (0, 2, 3), (0, 3, 4), (0, 4, 5), (1, 5, 10), (2, 1, 6), (3, 2, 7), (4, 3, 8), (5, 4, 9), (1, 10, 6), (2, 6, 7), (3, 7, 8), (4, 8, 9), (5, 9, 10), (6, 10, 11), (7, 6, 11), (8, 7, 11), (9, 8, 11), (10, 9, 11)])
_uv = me_icosphere_001.uv_layers.new(name='UVMap')
_uv.uv.foreach_set('vector', [0.5443, 0.03523, 0.5443, 0.03523, 0.5443, 0.03523, 0.5443, 0.03523, 0.5443, 0.03523, 0.5443, 0.03523, 0.5443, 0.03523, 0.5443, 0.03523, 0.5443, 0.03523, 0.5443, 0.03523, 0.5443, 0.03523, 0.5443, 0.03523, 0.5443, 0.03523, 0.5443, 0.03523, 0.5443, 0.03523, 0.5443, 0.03523, 0.5443, 0.03523, 0.5443, 0.03523, 0.5443, 0.03523, 0.5443, 0.03523, 0.5443, 0.03523, 0.5443, 0.03523, 0.5443, 0.03523, 0.5443, 0.03523, 0.5443, 0.03523, 0.5443, 0.03523, 0.5443, 0.03523, 0.5443, 0.03523, 0.5443, 0.03523, 0.5443, 0.03523, 0.5443, 0.03523, 0.5443, 0.03523, 0.5443, 0.03523, 0.5443, 0.03523, 0.5443, 0.03523, 0.5443, 0.03523, 0.5443, 0.03523, 0.5443, 0.03523, 0.5443, 0.03523, 0.5443, 0.03523, 0.5443, 0.03523, 0.5443, 0.03523, 0.5443, 0.03523, 0.5443, 0.03523, 0.5443, 0.03523, 0.5443, 0.03523, 0.5443, 0.03523, 0.5443, 0.03523, 0.5443, 0.03523, 0.5443, 0.03523, 0.5443, 0.03523, 0.5443, 0.03523, 0.5443, 0.03523, 0.5443, 0.03523, 0.5443, 0.03523, 0.5443, 0.03523, 0.5443, 0.03523, 0.5443, 0.03523, 0.5443, 0.03523, 0.5443, 0.03523])
me_icosphere_001.materials.append(mat_material_002)
me_icosphere_001.use_remesh_fix_poles = True
me_icosphere_001.use_remesh_preserve_attributes = False
me_icosphere_001.use_mirror_vertex_groups = False
me_icosphere_001.update()

# ---- objects
ob_cylinder_003 = bpy.data.objects.new('Cylinder.003', me_cylinder_003)
ob_cube = bpy.data.objects.new('Cube', me_cube_001)
ob_cube_001 = bpy.data.objects.new('Cube.001', me_cube_002)
ob_icosphere = bpy.data.objects.new('Icosphere', me_icosphere_001)

# ---- transforms, parenting, visibility, modifiers, constraints
ob_cylinder_003.location = (0.0, 0.0, 2.186)
ob_cylinder_003.scale = (0.8173, 0.8173, 0.02579)
ob_cylinder_003.lineart.crease_threshold = 0.0
ob_cube.location = (0.1667, -0.3214, 4.062)
ob_cube.scale = (3.832, 3.832, 3.832)
ob_cube.lineart.crease_threshold = 0.0
ob_cube_001.location = (-0.06026, 0.448, 3.807)
ob_cube_001.scale = (3.832, 3.832, 3.832)
ob_cube_001.lineart.crease_threshold = 0.0
ob_icosphere.location = (-0.03396, -0.03804, 3.733)
ob_icosphere.rotation_euler = (-0.02794, -0.0, 0.0)
ob_icosphere.scale = (0.2531, 0.2072, 0.3651)
ob_icosphere.lineart.crease_threshold = 0.0

# ---- collection membership
col_collection.objects.link(ob_cylinder_003)
col_collection.objects.link(ob_cube)
col_collection.objects.link(ob_cube_001)
col_collection.objects.link(ob_icosphere)

# ---- scene / render settings (as saved in the file)
scene.frame_start = 1; scene.frame_end = 250; scene.frame_set(1)
scene.render.engine = 'BLENDER_EEVEE_NEXT'
scene.cycles.use_denoising = False
scene.cycles.samples = 128
scene.cycles.sampling_pattern = 'TABULATED_SOBOL'
scene.cycles.use_adaptive_sampling = False
scene.cycles.use_light_tree = False
scene.view_settings.view_transform = 'Filmic'
bpy.context.view_layer.update()

# ---- added for rendering (the .blend has no active camera and no usable light): camera, sun
cam_auto = bpy.data.cameras.new('AutoCamera')
cam_auto.lens = 50.0
cam_auto.sensor_width = 36.0
cam_auto.clip_end = 1000.0
ob_auto_camera = bpy.data.objects.new('AutoCamera', cam_auto)
scene.collection.objects.link(ob_auto_camera)
ob_auto_camera.location = (4.54425, -5.47043, 5.7304)
ob_auto_camera.rotation_euler = (1.09748, -7.21219e-08, 0.694738)
scene.camera = ob_auto_camera
light_auto_sun = bpy.data.lights.new('AutoSun', 'SUN')
light_auto_sun.energy = 3.0
light_auto_sun.angle = 0.0523599
ob_auto_sun = bpy.data.objects.new('AutoSun', light_auto_sun)
scene.collection.objects.link(ob_auto_sun)
ob_auto_sun.rotation_euler = (0.872665, 0.174533, 0.523599)
bpy.context.view_layer.update()
